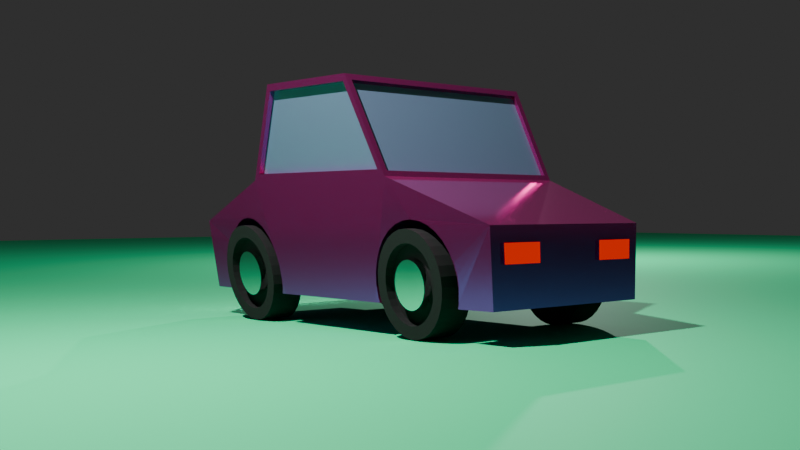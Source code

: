 # Source: car.blend  (saved by Blender 4.0.36; exported with 4.5.12 LTS)
import bpy
from mathutils import Matrix  # noqa: F401  (used for matrix-valued properties, if any)

bpy.ops.wm.read_factory_settings(use_empty=True)
scene = bpy.context.scene
scene.name = 'Scene'

# ---- collections
col_collection = bpy.data.collections.new('Collection'); scene.collection.children.link(col_collection)

# ---- materials (node trees are filled in below, after node groups)
mat_material_004 = bpy.data.materials.new('Material.004')
mat_material_005 = bpy.data.materials.new('Material.005')
mat_material_007 = bpy.data.materials.new('Material.007')
mat_material = bpy.data.materials.new('Material')
mat_material.alpha_threshold = 0.0
mat_material.roughness = 0.5
mat_material.line_color = (0.0, 0.0, 0.0, 1.0)
mat_material_001 = bpy.data.materials.new('Material.001')
mat_material_002 = bpy.data.materials.new('Material.002')
mat_material_003 = bpy.data.materials.new('Material.003')
mat_material_006 = bpy.data.materials.new('Material.006')

# ---- material node trees
mat_material_004.use_nodes = True; mat_material_004.node_tree.nodes.clear()
_N = mat_material_004.node_tree.nodes; _L = mat_material_004.node_tree.links
n0 = _N.new('ShaderNodeBsdfPrincipled'); n0.name = 'Principled BSDF'; n0.location = (10, 300)
n0.inputs[0].default_value = (0.009951, 0.009951, 0.009951, 1.0)
n0.inputs[2].default_value = 1.0
n0.inputs[3].default_value = 1.45
n0.inputs[13].default_value = 0.4149
n1 = _N.new('ShaderNodeOutputMaterial'); n1.name = 'Material Output'; n1.location = (300, 300)
_L.new(n0.outputs[0], n1.inputs[0])
n1.is_active_output = True
mat_material_005.use_nodes = True; mat_material_005.node_tree.nodes.clear()
_N = mat_material_005.node_tree.nodes; _L = mat_material_005.node_tree.links
n0 = _N.new('ShaderNodeBsdfPrincipled'); n0.name = 'Principled BSDF'; n0.location = (10, 300)
n0.inputs[0].default_value = (0.7443, 0.7443, 0.7443, 1.0)
n0.inputs[1].default_value = 1.0
n0.inputs[2].default_value = 0.1312
n0.inputs[3].default_value = 1.45
n0.inputs[13].default_value = 0.5071
n1 = _N.new('ShaderNodeOutputMaterial'); n1.name = 'Material Output'; n1.location = (300, 300)
_L.new(n0.outputs[0], n1.inputs[0])
n1.is_active_output = True
mat_material_007.use_nodes = True; mat_material_007.node_tree.nodes.clear()
_N = mat_material_007.node_tree.nodes; _L = mat_material_007.node_tree.links
n0 = _N.new('ShaderNodeBsdfPrincipled'); n0.name = 'Principled BSDF'; n0.location = (10, 300)
n0.inputs[0].default_value = (0.0, 0.8073, 0.3072, 1.0)
n0.inputs[2].default_value = 0.7482
n0.inputs[3].default_value = 1.45
n1 = _N.new('ShaderNodeOutputMaterial'); n1.name = 'Material Output'; n1.location = (300, 300)
_L.new(n0.outputs[0], n1.inputs[0])
n1.is_active_output = True
mat_material.use_nodes = True; mat_material.node_tree.nodes.clear()
_N = mat_material.node_tree.nodes; _L = mat_material.node_tree.links
n0 = _N.new('ShaderNodeOutputMaterial'); n0.name = 'Material Output'; n0.location = (300, 300)
n1 = _N.new('ShaderNodeBsdfPrincipled'); n1.name = 'Principled BSDF'; n1.location = (10, 300)
n1.inputs[0].default_value = (0.8, 0.05812, 0.3901, 1.0)
n1.inputs[1].default_value = 0.8984
n1.inputs[2].default_value = 0.103
n1.inputs[3].default_value = 1.0
n1.inputs[25].default_value = 0.3276
_L.new(n1.outputs[0], n0.inputs[0])
n0.is_active_output = True
mat_material_001.use_nodes = True; mat_material_001.node_tree.nodes.clear()
_N = mat_material_001.node_tree.nodes; _L = mat_material_001.node_tree.links
n0 = _N.new('ShaderNodeBsdfPrincipled'); n0.name = 'Principled BSDF'; n0.location = (10, 300)
n0.inputs[0].default_value = (0.1171, 0.1688, 0.2654, 1.0)
n0.inputs[2].default_value = 0.0
n0.inputs[3].default_value = 1.45
n0.inputs[13].default_value = 1.0
n1 = _N.new('ShaderNodeOutputMaterial'); n1.name = 'Material Output'; n1.location = (300, 300)
_L.new(n0.outputs[0], n1.inputs[0])
n1.is_active_output = True
mat_material_002.use_nodes = True; mat_material_002.node_tree.nodes.clear()
_N = mat_material_002.node_tree.nodes; _L = mat_material_002.node_tree.links
n0 = _N.new('ShaderNodeOutputMaterial'); n0.name = 'Material Output'; n0.location = (300, 300)
n1 = _N.new('ShaderNodeEmission'); n1.name = 'Emission'; n1.location = (10, 300)
n1.inputs[0].default_value = (0.6436, 0.9707, 1.0, 1.0)
n1.inputs[1].default_value = 17.0
_L.new(n1.outputs[0], n0.inputs[0])
n0.is_active_output = True
mat_material_003.use_nodes = True; mat_material_003.node_tree.nodes.clear()
_N = mat_material_003.node_tree.nodes; _L = mat_material_003.node_tree.links
n0 = _N.new('ShaderNodeOutputMaterial'); n0.name = 'Material Output'; n0.location = (300, 300)
n1 = _N.new('ShaderNodeEmission'); n1.name = 'Emission'; n1.location = (10, 300)
n1.inputs[0].default_value = (0.04518, 0.0008231, 0.0, 1.0)
n1.inputs[1].default_value = 15.0
_L.new(n1.outputs[0], n0.inputs[0])
n0.is_active_output = True
mat_material_006.use_nodes = True; mat_material_006.node_tree.nodes.clear()
_N = mat_material_006.node_tree.nodes; _L = mat_material_006.node_tree.links
n0 = _N.new('ShaderNodeBsdfPrincipled'); n0.name = 'Principled BSDF'; n0.location = (10, 300)
n0.inputs[0].default_value = (0.9098, 0.9098, 0.9098, 1.0)
n0.inputs[1].default_value = 1.0
n0.inputs[2].default_value = 0.2801
n0.inputs[3].default_value = 1.45
n1 = _N.new('ShaderNodeOutputMaterial'); n1.name = 'Material Output'; n1.location = (300, 300)
_L.new(n0.outputs[0], n1.inputs[0])
n1.is_active_output = True

# ---- world
world_world = bpy.data.worlds.new('World'); scene.world = world_world
world_world.use_nodes = True; world_world.node_tree.nodes.clear()
_N = world_world.node_tree.nodes; _L = world_world.node_tree.links
n0 = _N.new('ShaderNodeOutputWorld'); n0.name = 'World Output'; n0.location = (300, 300)
n1 = _N.new('ShaderNodeBackground'); n1.name = 'Background'; n1.location = (10, 300)
n1.inputs[0].default_value = (0.0357, 0.0357, 0.0357, 1.0)
_L.new(n1.outputs[0], n0.inputs[0])
n0.is_active_output = True
world_world.color = (0.05088, 0.05088, 0.05088)
world_world.use_sun_shadow = False
world_world.sun_shadow_jitter_overblur = 0.0

# ---- cameras
cam_camera = bpy.data.cameras.new('Camera')
cam_camera.clip_end = 100.0
cam_camera.lens = 51.0
cam_camera.ortho_scale = 7.314
cam_camera.shift_x = -0.01
cam_camera.shift_y = 0.29
cam_camera_001 = bpy.data.cameras.new('Camera.001')
cam_camera_001.clip_start = 0.001
cam_camera_001.clip_end = 100.0
cam_camera_001.lens = 49.0
cam_camera_001.sensor_width = 40.0
cam_camera_001.ortho_scale = 7.314
cam_camera_001.shift_x = -0.24
cam_camera_001.shift_y = 0.59

# ---- lights
light_light = bpy.data.lights.new('Light', 'POINT')
light_light.transmission_factor = 0.0
light_light.use_soft_falloff = False
light_light.energy = 3000.0
light_light.shadow_soft_size = 0.1
light_light.shadow_maximum_resolution = 0.006
light_light.use_absolute_resolution = True
light_light_001 = bpy.data.lights.new('Light.001', 'POINT')
light_light_001.transmission_factor = 0.0
light_light_001.use_soft_falloff = False
light_light_001.energy = 3000.0
light_light_001.shadow_soft_size = 0.1
light_light_001.shadow_maximum_resolution = 0.006
light_light_001.use_absolute_resolution = True

# ---- meshes
me_cylinder_002 = bpy.data.meshes.new('Cylinder.002')
me_cylinder_002.from_pydata([(0.0, 1.0, -1.0), (0.0, 0.7489, 1.0), (0.1951, 0.9808, -1.0), (0.1461, 0.7346, 1.0), (0.3827, 0.9239, -1.0), (0.2866, 0.6919, 1.0), (0.5556, 0.8315, -1.0), (0.4161, 0.6227, 1.0), (0.7071, 0.7071, -1.0), (0.5296, 0.5296, 1.0), (0.8315, 0.5556, -1.0), (0.6227, 0.4161, 1.0), (0.9239, 0.3827, -1.0), (0.6919, 0.2866, 1.0), (0.9808, 0.1951, -1.0), (0.7346, 0.1461, 1.0), (1.0, 0.0, -1.0), (0.7489, 0.0, 1.0), (0.9808, -0.1951, -1.0), (0.7346, -0.1461, 1.0), (0.9239, -0.3827, -1.0), (0.6919, -0.2866, 1.0), (0.8315, -0.5556, -1.0), (0.6227, -0.4161, 1.0), (0.7071, -0.7071, -1.0), (0.5296, -0.5296, 1.0), (0.5556, -0.8315, -1.0), (0.4161, -0.6227, 1.0), (0.3827, -0.9239, -1.0), (0.2866, -0.6919, 1.0), (0.1951, -0.9808, -1.0), (0.1461, -0.7346, 1.0), (0.0, -1.0, -1.0), (0.0, -0.7489, 1.0), (-0.1951, -0.9808, -1.0), (-0.1461, -0.7346, 1.0), (-0.3827, -0.9239, -1.0), (-0.2866, -0.6919, 1.0), (-0.5556, -0.8315, -1.0), (-0.4161, -0.6227, 1.0), (-0.7071, -0.7071, -1.0), (-0.5296, -0.5296, 1.0), (-0.8315, -0.5556, -1.0), (-0.6227, -0.4161, 1.0), (-0.9239, -0.3827, -1.0), (-0.6919, -0.2866, 1.0), (-0.9808, -0.1951, -1.0), (-0.7346, -0.1461, 1.0), (-1.0, 0.0, -1.0), (-0.7489, 0.0, 1.0), (-0.9808, 0.1951, -1.0), (-0.7346, 0.1461, 1.0), (-0.9239, 0.3827, -1.0), (-0.6919, 0.2866, 1.0), (-0.8315, 0.5556, -1.0), (-0.6227, 0.4161, 1.0), (-0.7071, 0.7071, -1.0), (-0.5296, 0.5296, 1.0), (-0.5556, 0.8315, -1.0), (-0.4161, 0.6227, 1.0), (-0.3827, 0.9239, -1.0), (-0.2866, 0.6919, 1.0), (-0.1951, 0.9808, -1.0), (-0.1461, 0.7346, 1.0), (0.1951, 0.9808, 1.0), (0.0, 1.0, 1.0), (0.3827, 0.9239, 1.0), (0.5556, 0.8315, 1.0), (0.7071, 0.7071, 1.0), (0.8315, 0.5556, 1.0), (0.9239, 0.3827, 1.0), (0.9808, 0.1951, 1.0), (1.0, 0.0, 1.0), (0.9808, -0.1951, 1.0), (0.9239, -0.3827, 1.0), (0.8315, -0.5556, 1.0), (0.7071, -0.7071, 1.0), (0.5556, -0.8315, 1.0), (0.3827, -0.9239, 1.0), (0.1951, -0.9808, 1.0), (0.0, -1.0, 1.0), (-0.1951, -0.9808, 1.0), (-0.3827, -0.9239, 1.0), (-0.5556, -0.8315, 1.0), (-0.7071, -0.7071, 1.0), (-0.8315, -0.5556, 1.0), (-0.9239, -0.3827, 1.0), (-0.9808, -0.1951, 1.0), (-1.0, 0.0, 1.0), (-0.9808, 0.1951, 1.0), (-0.9239, 0.3827, 1.0), (-0.8315, 0.5556, 1.0), (-0.7071, 0.7071, 1.0), (-0.5556, 0.8315, 1.0), (-0.3827, 0.9239, 1.0), (-0.1951, 0.9808, 1.0), (0.08963, 0.4506, 0.488), (6.74e-09, 0.4594, 0.488), (0.1758, 0.4245, 0.488), (0.2552, 0.382, 0.488), (0.3249, 0.3249, 0.488), (0.382, 0.2552, 0.488), (0.4245, 0.1758, 0.488), (0.4506, 0.08963, 0.488), (0.4594, 0.0, 0.488), (0.4506, -0.08963, 0.488), (0.4245, -0.1758, 0.488), (0.382, -0.2552, 0.488), (0.3249, -0.3249, 0.488), (0.2552, -0.382, 0.488), (0.1758, -0.4245, 0.488), (0.08963, -0.4506, 0.488), (6.74e-09, -0.4594, 0.488), (-0.08963, -0.4506, 0.488), (-0.1758, -0.4245, 0.488), (-0.2552, -0.382, 0.488), (-0.3249, -0.3249, 0.488), (-0.382, -0.2552, 0.488), (-0.4245, -0.1758, 0.488), (-0.4506, -0.08963, 0.488), (-0.4594, 0.0, 0.488), (-0.4506, 0.08963, 0.488), (-0.4245, 0.1758, 0.488), (-0.382, 0.2552, 0.488), (-0.3249, 0.3249, 0.488), (-0.2552, 0.382, 0.488), (-0.1758, 0.4245, 0.488), (-0.08963, 0.4506, 0.488), (0.1461, 0.7346, 0.488), (6.74e-09, 0.7489, 0.488), (0.2866, 0.6919, 0.488), (0.4161, 0.6227, 0.488), (0.5296, 0.5296, 0.488), (0.6227, 0.4161, 0.488), (0.6919, 0.2866, 0.488), (0.7346, 0.1461, 0.488), (0.7489, 0.0, 0.488), (0.7346, -0.1461, 0.488), (0.6919, -0.2866, 0.488), (0.6227, -0.4161, 0.488), (0.5296, -0.5296, 0.488), (0.4161, -0.6227, 0.488), (0.2866, -0.6919, 0.488), (0.1461, -0.7346, 0.488), (6.74e-09, -0.7489, 0.488), (-0.1461, -0.7346, 0.488), (-0.2866, -0.6919, 0.488), (-0.4161, -0.6227, 0.488), (-0.5296, -0.5296, 0.488), (-0.6227, -0.4161, 0.488), (-0.6919, -0.2866, 0.488), (-0.7346, -0.1461, 0.488), (-0.7489, 0.0, 0.488), (-0.7346, 0.1461, 0.488), (-0.6919, 0.2866, 0.488), (-0.6227, 0.4161, 0.488), (-0.5296, 0.5296, 0.488), (-0.4161, 0.6227, 0.488), (-0.2866, 0.6919, 0.488), (-0.1461, 0.7346, 0.488), (0.08963, 0.4506, 0.9798), (9.607e-09, 0.4594, 0.9798), (0.1758, 0.4245, 0.9798), (0.2552, 0.382, 0.9798), (0.3249, 0.3249, 0.9798), (0.382, 0.2552, 0.9798), (0.4245, 0.1758, 0.9798), (0.4506, 0.08963, 0.9798), (0.4594, 0.0, 0.9798), (0.4506, -0.08963, 0.9798), (0.4245, -0.1758, 0.9798), (0.382, -0.2552, 0.9798), (0.3249, -0.3249, 0.9798), (0.2552, -0.382, 0.9798), (0.1758, -0.4245, 0.9798), (0.08963, -0.4506, 0.9798), (9.607e-09, -0.4594, 0.9798), (-0.08963, -0.4506, 0.9798), (-0.1758, -0.4245, 0.9798), (-0.2552, -0.382, 0.9798), (-0.3249, -0.3249, 0.9798), (-0.382, -0.2552, 0.9798), (-0.4245, -0.1758, 0.9798), (-0.4506, -0.08963, 0.9798), (-0.4594, 0.0, 0.9798), (-0.4506, 0.08963, 0.9798), (-0.4245, 0.1758, 0.9798), (-0.382, 0.2552, 0.9798), (-0.3249, 0.3249, 0.9798), (-0.2552, 0.382, 0.9798), (-0.1758, 0.4245, 0.9798), (-0.08963, 0.4506, 0.9798)], [], [(0, 65, 64, 2), (2, 64, 66, 4), (4, 66, 67, 6), (6, 67, 68, 8), (8, 68, 69, 10), (10, 69, 70, 12), (12, 70, 71, 14), (14, 71, 72, 16), (16, 72, 73, 18), (18, 73, 74, 20), (20, 74, 75, 22), (22, 75, 76, 24), (24, 76, 77, 26), (26, 77, 78, 28), (28, 78, 79, 30), (30, 79, 80, 32), (32, 80, 81, 34), (34, 81, 82, 36), (36, 82, 83, 38), (38, 83, 84, 40), (40, 84, 85, 42), (42, 85, 86, 44), (44, 86, 87, 46), (46, 87, 88, 48), (48, 88, 89, 50), (50, 89, 90, 52), (52, 90, 91, 54), (54, 91, 92, 56), (56, 92, 93, 58), (58, 93, 94, 60), (25, 23, 139, 140), (60, 94, 95, 62), (62, 95, 65, 0), (0, 2, 4, 6, 8, 10, 12, 14, 16, 18, 20, 22, 24, 26, 28, 30, 32, 34, 36, 38, 40, 42, 44, 46, 48, 50, 52, 54, 56, 58, 60, 62), (1, 3, 64, 65), (3, 5, 66, 64), (5, 7, 67, 66), (7, 9, 68, 67), (9, 11, 69, 68), (11, 13, 70, 69), (13, 15, 71, 70), (15, 17, 72, 71), (17, 19, 73, 72), (19, 21, 74, 73), (21, 23, 75, 74), (23, 25, 76, 75), (25, 27, 77, 76), (27, 29, 78, 77), (29, 31, 79, 78), (31, 33, 80, 79), (33, 35, 81, 80), (35, 37, 82, 81), (37, 39, 83, 82), (39, 41, 84, 83), (41, 43, 85, 84), (43, 45, 86, 85), (45, 47, 87, 86), (47, 49, 88, 87), (49, 51, 89, 88), (51, 53, 90, 89), (53, 55, 91, 90), (55, 57, 92, 91), (57, 59, 93, 92), (59, 61, 94, 93), (61, 63, 95, 94), (63, 1, 65, 95), (118, 117, 181, 182), (53, 51, 153, 154), (27, 25, 140, 141), (55, 53, 154, 155), (29, 27, 141, 142), (3, 1, 129, 128), (57, 55, 155, 156), (31, 29, 142, 143), (5, 3, 128, 130), (59, 57, 156, 157), (33, 31, 143, 144), (7, 5, 130, 131), (61, 59, 157, 158), (35, 33, 144, 145), (9, 7, 131, 132), (63, 61, 158, 159), (37, 35, 145, 146), (11, 9, 132, 133), (1, 63, 159, 129), (39, 37, 146, 147), (13, 11, 133, 134), (41, 39, 147, 148), (15, 13, 134, 135), (43, 41, 148, 149), (17, 15, 135, 136), (45, 43, 149, 150), (19, 17, 136, 137), (47, 45, 150, 151), (21, 19, 137, 138), (49, 47, 151, 152), (23, 21, 138, 139), (51, 49, 152, 153), (97, 96, 128, 129), (96, 98, 130, 128), (98, 99, 131, 130), (99, 100, 132, 131), (100, 101, 133, 132), (101, 102, 134, 133), (102, 103, 135, 134), (103, 104, 136, 135), (104, 105, 137, 136), (105, 106, 138, 137), (106, 107, 139, 138), (107, 108, 140, 139), (108, 109, 141, 140), (109, 110, 142, 141), (110, 111, 143, 142), (111, 112, 144, 143), (112, 113, 145, 144), (113, 114, 146, 145), (114, 115, 147, 146), (115, 116, 148, 147), (116, 117, 149, 148), (117, 118, 150, 149), (118, 119, 151, 150), (119, 120, 152, 151), (120, 121, 153, 152), (121, 122, 154, 153), (122, 123, 155, 154), (123, 124, 156, 155), (124, 125, 157, 156), (125, 126, 158, 157), (126, 127, 159, 158), (127, 97, 129, 159), (160, 161, 191, 190, 189, 188, 187, 186, 185, 184, 183, 182, 181, 180, 179, 178, 177, 176, 175, 174, 173, 172, 171, 170, 169, 168, 167, 166, 165, 164, 163, 162), (105, 104, 168, 169), (119, 118, 182, 183), (106, 105, 169, 170), (120, 119, 183, 184), (107, 106, 170, 171), (121, 120, 184, 185), (108, 107, 171, 172), (122, 121, 185, 186), (109, 108, 172, 173), (123, 122, 186, 187), (110, 109, 173, 174), (96, 97, 161, 160), (124, 123, 187, 188), (111, 110, 174, 175), (98, 96, 160, 162), (125, 124, 188, 189), (112, 111, 175, 176), (99, 98, 162, 163), (126, 125, 189, 190), (113, 112, 176, 177), (100, 99, 163, 164), (127, 126, 190, 191), (114, 113, 177, 178), (101, 100, 164, 165), (97, 127, 191, 161), (115, 114, 178, 179), (102, 101, 165, 166), (116, 115, 179, 180), (103, 102, 166, 167), (117, 116, 180, 181), (104, 103, 167, 168)])
me_cylinder_002.polygons.foreach_set('material_index', [0, 0, 0, 0, 0, 0, 0, 0, 0, 0, 0, 0, 0, 0, 0, 0, 0, 0, 0, 0, 0, 0, 0, 0, 0, 0, 0, 0, 0, 0, 0, 0, 0, 0, 0, 0, 0, 0, 0, 0, 0, 0, 0, 0, 0, 0, 0, 0, 0, 0, 0, 0, 0, 0, 0, 0, 0, 0, 0, 0, 0, 0, 0, 0, 0, 0, 1, 0, 0, 0, 0, 0, 0, 0, 0, 0, 0, 0, 0, 0, 0, 0, 0, 0, 0, 0, 0, 0, 0, 0, 0, 0, 0, 0, 0, 0, 0, 0, 0, 0, 0, 0, 0, 0, 0, 0, 0, 0, 0, 0, 0, 0, 0, 0, 0, 0, 0, 0, 0, 0, 0, 0, 0, 0, 0, 0, 0, 0, 0, 0, 1, 1, 1, 1, 1, 1, 1, 1, 1, 1, 1, 1, 1, 1, 1, 1, 1, 1, 1, 1, 1, 1, 1, 1, 1, 1, 1, 1, 1, 1, 1, 1])
_uv = me_cylinder_002.uv_layers.new(name='UVMap')
_uv.uv.foreach_set('vector', [1.0, 0.5, 1.0, 1.0, 0.9688, 1.0, 0.9688, 0.5, 0.9688, 0.5, 0.9688, 1.0, 0.9375, 1.0, 0.9375, 0.5, 0.9375, 0.5, 0.9375, 1.0, 0.9062, 1.0, 0.9062, 0.5, 0.9062, 0.5, 0.9062, 1.0, 0.875, 1.0, 0.875, 0.5, 0.875, 0.5, 0.875, 1.0, 0.8438, 1.0, 0.8438, 0.5, 0.8438, 0.5, 0.8438, 1.0, 0.8125, 1.0, 0.8125, 0.5, 0.8125, 0.5, 0.8125, 1.0, 0.7812, 1.0, 0.7812, 0.5, 0.7812, 0.5, 0.7812, 1.0, 0.75, 1.0, 0.75, 0.5, 0.75, 0.5, 0.75, 1.0, 0.7188, 1.0, 0.7188, 0.5, 0.7188, 0.5, 0.7188, 1.0, 0.6875, 1.0, 0.6875, 0.5, 0.6875, 0.5, 0.6875, 1.0, 0.6562, 1.0, 0.6562, 0.5, 0.6562, 0.5, 0.6562, 1.0, 0.625, 1.0, 0.625, 0.5, 0.625, 0.5, 0.625, 1.0, 0.5938, 1.0, 0.5938, 0.5, 0.5938, 0.5, 0.5938, 1.0, 0.5625, 1.0, 0.5625, 0.5, 0.5625, 0.5, 0.5625, 1.0, 0.5312, 1.0, 0.5312, 0.5, 0.5312, 0.5, 0.5312, 1.0, 0.5, 1.0, 0.5, 0.5, 0.5, 0.5, 0.5, 1.0, 0.4688, 1.0, 0.4688, 0.5, 0.4688, 0.5, 0.4688, 1.0, 0.4375, 1.0, 0.4375, 0.5, 0.4375, 0.5, 0.4375, 1.0, 0.4062, 1.0, 0.4062, 0.5, 0.4062, 0.5, 0.4062, 1.0, 0.375, 1.0, 0.375, 0.5, 0.375, 0.5, 0.375, 1.0, 0.3438, 1.0, 0.3438, 0.5, 0.3438, 0.5, 0.3438, 1.0, 0.3125, 1.0, 0.3125, 0.5, 0.3125, 0.5, 0.3125, 1.0, 0.2812, 1.0, 0.2812, 0.5, 0.2812, 0.5, 0.2812, 1.0, 0.25, 1.0, 0.25, 0.5, 0.25, 0.5, 0.25, 1.0, 0.2188, 1.0, 0.2188, 0.5, 0.2188, 0.5, 0.2188, 1.0, 0.1875, 1.0, 0.1875, 0.5, 0.1875, 0.5, 0.1875, 1.0, 0.1562, 1.0, 0.1562, 0.5, 0.1562, 0.5, 0.1562, 1.0, 0.125, 1.0, 0.125, 0.5, 0.125, 0.5, 0.125, 1.0, 0.09375, 1.0, 0.09375, 0.5, 0.09375, 0.5, 0.09375, 1.0, 0.0625, 1.0, 0.0625, 0.5, 0.3771, 0.1229, 0.3995, 0.1501, 0.3995, 0.1501, 0.3771, 0.1229, 0.0625, 0.5, 0.0625, 1.0, 0.03125, 1.0, 0.03125, 0.5, 0.03125, 0.5, 0.03125, 1.0, 0.0, 1.0, 0.0, 0.5, 0.75, 0.49, 0.7968, 0.4854, 0.8418, 0.4717, 0.8833, 0.4496, 0.9197, 0.4197, 0.9496, 0.3833, 0.9717, 0.3418, 0.9854, 0.2968, 0.99, 0.25, 0.9854, 0.2032, 0.9717, 0.1582, 0.9496, 0.1167, 0.9197, 0.08029, 0.8833, 0.05045, 0.8418, 0.02827, 0.7968, 0.01461, 0.75, 0.01, 0.7032, 0.01461, 0.6582, 0.02827, 0.6167, 0.05045, 0.5803, 0.08029, 0.5504, 0.1167, 0.5283, 0.1582, 0.5146, 0.2032, 0.51, 0.25, 0.5146, 0.2968, 0.5283, 0.3418, 0.5504, 0.3833, 0.5803, 0.4197, 0.6167, 0.4496, 0.6582, 0.4717, 0.7032, 0.4854, 0.25, 0.4297, 0.2851, 0.4263, 0.2968, 0.4854, 0.25, 0.49, 0.2851, 0.4263, 0.3188, 0.4161, 0.3418, 0.4717, 0.2968, 0.4854, 0.3188, 0.4161, 0.3499, 0.3995, 0.3833, 0.4496, 0.3418, 0.4717, 0.3499, 0.3995, 0.3771, 0.3771, 0.4197, 0.4197, 0.3833, 0.4496, 0.3771, 0.3771, 0.3995, 0.3499, 0.4496, 0.3833, 0.4197, 0.4197, 0.3995, 0.3499, 0.4161, 0.3188, 0.4717, 0.3418, 0.4496, 0.3833, 0.4161, 0.3188, 0.4263, 0.2851, 0.4854, 0.2968, 0.4717, 0.3418, 0.4263, 0.2851, 0.4297, 0.25, 0.49, 0.25, 0.4854, 0.2968, 0.4297, 0.25, 0.4263, 0.2149, 0.4854, 0.2032, 0.49, 0.25, 0.4263, 0.2149, 0.4161, 0.1812, 0.4717, 0.1582, 0.4854, 0.2032, 0.4161, 0.1812, 0.3995, 0.1501, 0.4496, 0.1167, 0.4717, 0.1582, 0.3995, 0.1501, 0.3771, 0.1229, 0.4197, 0.08029, 0.4496, 0.1167, 0.3771, 0.1229, 0.3499, 0.1005, 0.3833, 0.05045, 0.4197, 0.08029, 0.3499, 0.1005, 0.3188, 0.08393, 0.3418, 0.02827, 0.3833, 0.05045, 0.3188, 0.08393, 0.2851, 0.07371, 0.2968, 0.01461, 0.3418, 0.02827, 0.2851, 0.07371, 0.25, 0.07025, 0.25, 0.01, 0.2968, 0.01461, 0.25, 0.07025, 0.2149, 0.07371, 0.2032, 0.01461, 0.25, 0.01, 0.2149, 0.07371, 0.1812, 0.08393, 0.1582, 0.02827, 0.2032, 0.01461, 0.1812, 0.08393, 0.1501, 0.1005, 0.1167, 0.05045, 0.1582, 0.02827, 0.1501, 0.1005, 0.1229, 0.1229, 0.08029, 0.08029, 0.1167, 0.05045, 0.1229, 0.1229, 0.1005, 0.1501, 0.05045, 0.1167, 0.08029, 0.08029, 0.1005, 0.1501, 0.08393, 0.1812, 0.02827, 0.1582, 0.05045, 0.1167, 0.08393, 0.1812, 0.07371, 0.2149, 0.01461, 0.2032, 0.02827, 0.1582, 0.07371, 0.2149, 0.07025, 0.25, 0.01, 0.25, 0.01461, 0.2032, 0.07025, 0.25, 0.07371, 0.2851, 0.01461, 0.2968, 0.01, 0.25, 0.07371, 0.2851, 0.08393, 0.3188, 0.02827, 0.3418, 0.01461, 0.2968, 0.08393, 0.3188, 0.1005, 0.3499, 0.05045, 0.3833, 0.02827, 0.3418, 0.1005, 0.3499, 0.1229, 0.3771, 0.08029, 0.4197, 0.05045, 0.3833, 0.1229, 0.3771, 0.1501, 0.3995, 0.1167, 0.4496, 0.08029, 0.4197, 0.1501, 0.3995, 0.1812, 0.4161, 0.1582, 0.4717, 0.1167, 0.4496, 0.1812, 0.4161, 0.2149, 0.4263, 0.2032, 0.4854, 0.1582, 0.4717, 0.2149, 0.4263, 0.25, 0.4297, 0.25, 0.49, 0.2032, 0.4854, 0.1481, 0.2078, 0.1583, 0.1887, 0.1583, 0.1887, 0.1481, 0.2078, 0.08393, 0.3188, 0.07371, 0.2851, 0.07371, 0.2851, 0.08393, 0.3188, 0.3499, 0.1005, 0.3771, 0.1229, 0.3771, 0.1229, 0.3499, 0.1005, 0.1005, 0.3499, 0.08393, 0.3188, 0.08393, 0.3188, 0.1005, 0.3499, 0.3188, 0.08393, 0.3499, 0.1005, 0.3499, 0.1005, 0.3188, 0.08393, 0.2851, 0.4263, 0.25, 0.4297, 0.25, 0.4297, 0.2851, 0.4263, 0.1229, 0.3771, 0.1005, 0.3499, 0.1005, 0.3499, 0.1229, 0.3771, 0.2851, 0.07371, 0.3188, 0.08393, 0.3188, 0.08393, 0.2851, 0.07371, 0.3188, 0.4161, 0.2851, 0.4263, 0.2851, 0.4263, 0.3188, 0.4161, 0.1501, 0.3995, 0.1229, 0.3771, 0.1229, 0.3771, 0.1501, 0.3995, 0.25, 0.07025, 0.2851, 0.07371, 0.2851, 0.07371, 0.25, 0.07025, 0.3499, 0.3995, 0.3188, 0.4161, 0.3188, 0.4161, 0.3499, 0.3995, 0.1812, 0.4161, 0.1501, 0.3995, 0.1501, 0.3995, 0.1812, 0.4161, 0.2149, 0.07371, 0.25, 0.07025, 0.25, 0.07025, 0.2149, 0.07371, 0.3771, 0.3771, 0.3499, 0.3995, 0.3499, 0.3995, 0.3771, 0.3771, 0.2149, 0.4263, 0.1812, 0.4161, 0.1812, 0.4161, 0.2149, 0.4263, 0.1812, 0.08393, 0.2149, 0.07371, 0.2149, 0.07371, 0.1812, 0.08393, 0.3995, 0.3499, 0.3771, 0.3771, 0.3771, 0.3771, 0.3995, 0.3499, 0.25, 0.4297, 0.2149, 0.4263, 0.2149, 0.4263, 0.25, 0.4297, 0.1501, 0.1005, 0.1812, 0.08393, 0.1812, 0.08393, 0.1501, 0.1005, 0.4161, 0.3188, 0.3995, 0.3499, 0.3995, 0.3499, 0.4161, 0.3188, 0.1229, 0.1229, 0.1501, 0.1005, 0.1501, 0.1005, 0.1229, 0.1229, 0.4263, 0.2851, 0.4161, 0.3188, 0.4161, 0.3188, 0.4263, 0.2851, 0.1005, 0.1501, 0.1229, 0.1229, 0.1229, 0.1229, 0.1005, 0.1501, 0.4297, 0.25, 0.4263, 0.2851, 0.4263, 0.2851, 0.4297, 0.25, 0.08393, 0.1812, 0.1005, 0.1501, 0.1005, 0.1501, 0.08393, 0.1812, 0.4263, 0.2149, 0.4297, 0.25, 0.4297, 0.25, 0.4263, 0.2149, 0.07371, 0.2149, 0.08393, 0.1812, 0.08393, 0.1812, 0.07371, 0.2149, 0.4161, 0.1812, 0.4263, 0.2149, 0.4263, 0.2149, 0.4161, 0.1812, 0.07025, 0.25, 0.07371, 0.2149, 0.07371, 0.2149, 0.07025, 0.25, 0.3995, 0.1501, 0.4161, 0.1812, 0.4161, 0.1812, 0.3995, 0.1501, 0.07371, 0.2851, 0.07025, 0.25, 0.07025, 0.25, 0.07371, 0.2851, 0.25, 0.3603, 0.2715, 0.3581, 0.2851, 0.4263, 0.25, 0.4297, 0.2715, 0.3581, 0.2922, 0.3519, 0.3188, 0.4161, 0.2851, 0.4263, 0.2922, 0.3519, 0.3113, 0.3417, 0.3499, 0.3995, 0.3188, 0.4161, 0.3113, 0.3417, 0.328, 0.328, 0.3771, 0.3771, 0.3499, 0.3995, 0.328, 0.328, 0.3417, 0.3113, 0.3995, 0.3499, 0.3771, 0.3771, 0.3417, 0.3113, 0.3519, 0.2922, 0.4161, 0.3188, 0.3995, 0.3499, 0.3519, 0.2922, 0.3581, 0.2715, 0.4263, 0.2851, 0.4161, 0.3188, 0.3581, 0.2715, 0.3603, 0.25, 0.4297, 0.25, 0.4263, 0.2851, 0.3603, 0.25, 0.3581, 0.2285, 0.4263, 0.2149, 0.4297, 0.25, 0.3581, 0.2285, 0.3519, 0.2078, 0.4161, 0.1812, 0.4263, 0.2149, 0.3519, 0.2078, 0.3417, 0.1887, 0.3995, 0.1501, 0.4161, 0.1812, 0.3417, 0.1887, 0.328, 0.172, 0.3771, 0.1229, 0.3995, 0.1501, 0.328, 0.172, 0.3113, 0.1583, 0.3499, 0.1005, 0.3771, 0.1229, 0.3113, 0.1583, 0.2922, 0.1481, 0.3188, 0.08393, 0.3499, 0.1005, 0.2922, 0.1481, 0.2715, 0.1419, 0.2851, 0.07371, 0.3188, 0.08393, 0.2715, 0.1419, 0.25, 0.1397, 0.25, 0.07025, 0.2851, 0.07371, 0.25, 0.1397, 0.2285, 0.1419, 0.2149, 0.07371, 0.25, 0.07025, 0.2285, 0.1419, 0.2078, 0.1481, 0.1812, 0.08393, 0.2149, 0.07371, 0.2078, 0.1481, 0.1887, 0.1583, 0.1501, 0.1005, 0.1812, 0.08393, 0.1887, 0.1583, 0.172, 0.172, 0.1229, 0.1229, 0.1501, 0.1005, 0.172, 0.172, 0.1583, 0.1887, 0.1005, 0.1501, 0.1229, 0.1229, 0.1583, 0.1887, 0.1481, 0.2078, 0.08393, 0.1812, 0.1005, 0.1501, 0.1481, 0.2078, 0.1419, 0.2285, 0.07371, 0.2149, 0.08393, 0.1812, 0.1419, 0.2285, 0.1397, 0.25, 0.07025, 0.25, 0.07371, 0.2149, 0.1397, 0.25, 0.1419, 0.2715, 0.07371, 0.2851, 0.07025, 0.25, 0.1419, 0.2715, 0.1481, 0.2922, 0.08393, 0.3188, 0.07371, 0.2851, 0.1481, 0.2922, 0.1583, 0.3113, 0.1005, 0.3499, 0.08393, 0.3188, 0.1583, 0.3113, 0.172, 0.328, 0.1229, 0.3771, 0.1005, 0.3499, 0.172, 0.328, 0.1887, 0.3417, 0.1501, 0.3995, 0.1229, 0.3771, 0.1887, 0.3417, 0.2078, 0.3519, 0.1812, 0.4161, 0.1501, 0.3995, 0.2078, 0.3519, 0.2285, 0.3581, 0.2149, 0.4263, 0.1812, 0.4161, 0.2285, 0.3581, 0.25, 0.3603, 0.25, 0.4297, 0.2149, 0.4263, 0.2715, 0.3581, 0.25, 0.3603, 0.2285, 0.3581, 0.2078, 0.3519, 0.1887, 0.3417, 0.172, 0.328, 0.1583, 0.3113, 0.1481, 0.2922, 0.1419, 0.2715, 0.1397, 0.25, 0.1419, 0.2285, 0.1481, 0.2078, 0.1583, 0.1887, 0.172, 0.172, 0.1887, 0.1583, 0.2078, 0.1481, 0.2285, 0.1419, 0.25, 0.1397, 0.2715, 0.1419, 0.2922, 0.1481, 0.3113, 0.1583, 0.328, 0.172, 0.3417, 0.1887, 0.3519, 0.2078, 0.3581, 0.2285, 0.3603, 0.25, 0.3581, 0.2715, 0.3519, 0.2922, 0.3417, 0.3113, 0.328, 0.328, 0.3113, 0.3417, 0.2922, 0.3519, 0.3581, 0.2285, 0.3603, 0.25, 0.3603, 0.25, 0.3581, 0.2285, 0.1419, 0.2285, 0.1481, 0.2078, 0.1481, 0.2078, 0.1419, 0.2285, 0.3519, 0.2078, 0.3581, 0.2285, 0.3581, 0.2285, 0.3519, 0.2078, 0.1397, 0.25, 0.1419, 0.2285, 0.1419, 0.2285, 0.1397, 0.25, 0.3417, 0.1887, 0.3519, 0.2078, 0.3519, 0.2078, 0.3417, 0.1887, 0.1419, 0.2715, 0.1397, 0.25, 0.1397, 0.25, 0.1419, 0.2715, 0.328, 0.172, 0.3417, 0.1887, 0.3417, 0.1887, 0.328, 0.172, 0.1481, 0.2922, 0.1419, 0.2715, 0.1419, 0.2715, 0.1481, 0.2922, 0.3113, 0.1583, 0.328, 0.172, 0.328, 0.172, 0.3113, 0.1583, 0.1583, 0.3113, 0.1481, 0.2922, 0.1481, 0.2922, 0.1583, 0.3113, 0.2922, 0.1481, 0.3113, 0.1583, 0.3113, 0.1583, 0.2922, 0.1481, 0.2715, 0.3581, 0.25, 0.3603, 0.25, 0.3603, 0.2715, 0.3581, 0.172, 0.328, 0.1583, 0.3113, 0.1583, 0.3113, 0.172, 0.328, 0.2715, 0.1419, 0.2922, 0.1481, 0.2922, 0.1481, 0.2715, 0.1419, 0.2922, 0.3519, 0.2715, 0.3581, 0.2715, 0.3581, 0.2922, 0.3519, 0.1887, 0.3417, 0.172, 0.328, 0.172, 0.328, 0.1887, 0.3417, 0.25, 0.1397, 0.2715, 0.1419, 0.2715, 0.1419, 0.25, 0.1397, 0.3113, 0.3417, 0.2922, 0.3519, 0.2922, 0.3519, 0.3113, 0.3417, 0.2078, 0.3519, 0.1887, 0.3417, 0.1887, 0.3417, 0.2078, 0.3519, 0.2285, 0.1419, 0.25, 0.1397, 0.25, 0.1397, 0.2285, 0.1419, 0.328, 0.328, 0.3113, 0.3417, 0.3113, 0.3417, 0.328, 0.328, 0.2285, 0.3581, 0.2078, 0.3519, 0.2078, 0.3519, 0.2285, 0.3581, 0.2078, 0.1481, 0.2285, 0.1419, 0.2285, 0.1419, 0.2078, 0.1481, 0.3417, 0.3113, 0.328, 0.328, 0.328, 0.328, 0.3417, 0.3113, 0.25, 0.3603, 0.2285, 0.3581, 0.2285, 0.3581, 0.25, 0.3603, 0.1887, 0.1583, 0.2078, 0.1481, 0.2078, 0.1481, 0.1887, 0.1583, 0.3519, 0.2922, 0.3417, 0.3113, 0.3417, 0.3113, 0.3519, 0.2922, 0.172, 0.172, 0.1887, 0.1583, 0.1887, 0.1583, 0.172, 0.172, 0.3581, 0.2715, 0.3519, 0.2922, 0.3519, 0.2922, 0.3581, 0.2715, 0.1583, 0.1887, 0.172, 0.172, 0.172, 0.172, 0.1583, 0.1887, 0.3603, 0.25, 0.3581, 0.2715, 0.3581, 0.2715, 0.3603, 0.25])
me_cylinder_002.materials.append(mat_material_004)
me_cylinder_002.materials.append(mat_material_005)
me_cylinder_002.update()
me_plane = bpy.data.meshes.new('Plane')
me_plane.from_pydata([(-1.0, -1.0, 0.0), (1.0, -1.0, 0.0), (-1.0, 1.0, 0.0), (1.0, 1.0, 0.0)], [], [(0, 1, 3, 2)])
_uv = me_plane.uv_layers.new(name='UVMap')
_uv.uv.foreach_set('vector', [0.0, 0.0, 1.0, 0.0, 1.0, 1.0, 0.0, 1.0])
me_plane.materials.append(mat_material_007)
me_plane.update()
me_cube = bpy.data.meshes.new('Cube')
me_cube.from_pydata([(0.78, 2.287, 0.2815), (0.3043, -0.806, -0.09042), (0.78, 2.287, 0.1178), (0.8226, -2.287, 0.3247), (0.3043, -0.8164, -0.1958), (0.8226, -2.287, -0.1544), (1.0, 0.9717, 0.8365), (1.0, -0.9717, 0.8365), (1.0, -0.7624, -0.2437), (1.0, 0.7624, -0.2437), (1.0, 0.5883, 1.509), (1.0, -0.5883, 1.509), (0.0, 2.287, -0.2437), (0.0, -2.287, 0.3247), (0.0, -2.287, -0.1544), (0.0, 2.287, 0.414), (0.0, 0.7624, -0.2437), (0.0, -0.7624, -0.2437), (0.0, 1.04, 0.8268), (0.0, -1.04, 0.8268), (0.0, 0.6456, 1.519), (0.0, -0.6456, 1.519), (0.9483, 1.04, 0.8268), (0.9483, -1.04, 0.8268), (0.9483, 0.6456, 1.519), (0.9483, -0.6456, 1.519), (0.9507, 0.9717, 0.8365), (0.9507, -0.9717, 0.8365), (0.9507, 0.5883, 1.509), (0.9507, -0.5883, 1.509), (0.0, 1.066, 0.7819), (1.0, 1.066, 0.7819), (0.0, -1.066, 0.7819), (0.3043, -1.876, -0.1958), (1.0, -1.066, 0.7819), (0.3043, -1.886, -0.09042), (0.0, 0.62, 1.564), (1.0, 0.62, 1.564), (0.0, -0.62, 1.564), (0.3043, -1.876, 0.01497), (1.0, -0.62, 1.564), (0.0, 1.005, 0.807), (0.3043, -1.845, 0.1163), (0.0, 0.6108, 1.499), (0.3043, -1.795, 0.2097), (0.0, -1.005, 0.807), (0.0, -0.6108, 1.499), (0.9483, 1.005, 0.807), (0.3043, -1.728, 0.2915), (0.9483, -1.005, 0.807), (0.9483, 0.6108, 1.499), (0.3043, -1.646, 0.3587), (0.9483, -0.6108, 1.499), (0.3043, -1.553, 0.4086), (0.912, -2.287, 0.414), (0.912, -2.287, -0.2437), (0.0, -2.287, -0.2437), (0.3043, -1.452, 0.4394), (0.0, -2.287, 0.414), (0.3043, -1.346, 0.4498), (0.0, -2.237, 0.3247), (0.0, -2.237, -0.1544), (0.8226, -2.237, 0.3247), (0.3043, -1.241, 0.4394), (0.8226, -2.237, -0.1544), (0.3043, -1.139, 0.4086), (0.8226, -2.287, -0.1117), (0.0, -2.287, -0.1117), (0.3043, -1.046, 0.3587), (0.0, -2.237, -0.1117), (0.8226, -2.237, -0.1117), (0.3043, -0.9642, 0.2915), (0.0, -2.287, -0.07619), (0.8226, -2.287, -0.07619), (0.3043, -0.897, 0.2097), (0.0, -2.237, -0.07619), (0.8226, -2.237, -0.07619), (0.3043, -0.8471, 0.1163), (0.8226, -2.287, -0.0516), (0.0, -2.287, -0.0516), (0.3043, -0.8164, 0.01497), (0.0, -2.237, -0.0516), (0.8226, -2.237, -0.0516), (0.3043, 0.806, -0.09042), (0.0, -2.287, -0.01605), (0.8226, -2.287, -0.01605), (0.3043, 0.8164, -0.1958), (0.0, -2.237, -0.01605), (0.8226, -2.237, -0.01605), (0.8226, -2.287, 0.00853), (0.0, -2.287, 0.00853), (0.0, -2.237, 0.00853), (0.8226, -2.237, 0.00853), (0.0, -2.287, 0.04408), (0.8226, -2.287, 0.04408), (0.0, -2.237, 0.04408), (0.8226, -2.237, 0.04408), (0.8226, -2.287, 0.06866), (0.0, -2.287, 0.06866), (0.0, -2.237, 0.06866), (0.8226, -2.237, 0.06866), (0.0, -2.287, 0.1042), (0.8226, -2.287, 0.1042), (0.0, -2.237, 0.1042), (0.8226, -2.237, 0.1042), (0.8226, -2.287, 0.1288), (0.0, -2.287, 0.1288), (0.0, -2.237, 0.1288), (0.8226, -2.237, 0.1288), (0.0, -2.287, 0.1644), (0.8226, -2.287, 0.1644), (0.0, -2.237, 0.1644), (0.8226, -2.237, 0.1644), (0.8226, -2.287, 0.1889), (0.0, -2.287, 0.1889), (0.0, -2.237, 0.1889), (0.3043, 1.876, -0.1958), (0.8226, -2.237, 0.1889), (0.0, -2.287, 0.2245), (0.3043, 1.886, -0.09042), (0.8226, -2.287, 0.2245), (0.3043, 1.876, 0.01497), (0.0, -2.237, 0.2245), (0.8226, -2.237, 0.2245), (0.8226, -2.287, 0.2491), (0.3043, 1.845, 0.1163), (0.0, -2.287, 0.2491), (0.3043, 1.795, 0.2097), (0.0, -2.237, 0.2491), (0.8226, -2.237, 0.2491), (0.3043, 1.728, 0.2915), (0.0, -2.287, 0.2846), (0.8226, -2.287, 0.2846), (0.0, -2.237, 0.2846), (0.3043, 1.646, 0.3587), (0.8226, -2.237, 0.2846), (0.3043, 1.553, 0.4086), (0.5831, -1.996, 0.2601), (0.5831, -2.339, 0.2309), (0.6165, -1.996, 0.2568), (0.3043, 1.452, 0.4394), (0.6108, -2.339, 0.2282), (0.6487, -1.996, 0.247), (0.3043, 1.346, 0.4498), (0.6375, -2.339, 0.2201), (0.6783, -1.996, 0.2312), (0.3043, 1.241, 0.4394), (0.6621, -2.339, 0.2069), (0.7043, -1.996, 0.2099), (0.3043, 1.139, 0.4086), (0.6837, -2.339, 0.1893), (0.3043, 1.046, 0.3587), (0.7256, -1.996, 0.1839), (0.7013, -2.339, 0.1677), (0.3043, 0.9642, 0.2915), (0.7414, -1.996, 0.1543), (0.7145, -2.339, 0.1431), (0.3043, 0.897, 0.2097), (0.7512, -1.996, 0.1221), (0.7226, -2.339, 0.1164), (0.7545, -1.996, 0.0887), (0.3043, 0.8471, 0.1163), (0.7253, -2.339, 0.0887), (0.3043, 0.8164, 0.01497), (0.7512, -1.996, 0.05526), (0.7226, -2.339, 0.06096), (0.7414, -1.996, 0.02311), (0.7145, -2.339, 0.03428), (0.7256, -1.996, -0.006522), (0.7013, -2.339, 0.00969), (0.7043, -1.996, -0.03249), (0.6837, -2.339, -0.01186), (0.6783, -1.996, -0.05381), (0.6621, -2.339, -0.02955), (0.6487, -1.996, -0.06965), (0.6375, -2.339, -0.04269), (0.6165, -1.996, -0.0794), (0.6108, -2.339, -0.05078), (0.5831, -1.996, -0.0827), (0.5831, -2.339, -0.05351), (0.5497, -1.996, -0.0794), (0.5553, -2.339, -0.05078), (0.5175, -1.996, -0.06965), (0.5287, -2.339, -0.04269), (0.4879, -1.996, -0.05381), (0.5041, -2.339, -0.02955), (0.4619, -1.996, -0.03249), (0.4825, -2.339, -0.01186), (0.4406, -1.996, -0.006522), (0.4648, -2.339, 0.00969), (0.4247, -1.996, 0.02311), (0.4517, -2.339, 0.03428), (0.415, -1.996, 0.05526), (0.4436, -2.339, 0.06096), (0.4117, -1.996, 0.0887), (0.4409, -2.339, 0.0887), (0.415, -1.996, 0.1221), (0.4436, -2.339, 0.1164), (0.4247, -1.996, 0.1543), (0.4517, -2.339, 0.1431), (0.4406, -1.996, 0.1839), (0.4648, -2.339, 0.1677), (0.4619, -1.996, 0.2099), (0.4825, -2.339, 0.1893), (0.4879, -1.996, 0.2312), (0.5041, -2.339, 0.2069), (0.5175, -1.996, 0.247), (0.5287, -2.339, 0.2201), (0.5497, -1.996, 0.2568), (0.5553, -2.339, 0.2282), (0.6165, -2.339, 0.2568), (0.5831, -2.339, 0.2601), (0.6487, -2.339, 0.247), (0.6783, -2.339, 0.2312), (0.7043, -2.339, 0.2099), (0.7256, -2.339, 0.1839), (0.7414, -2.339, 0.1543), (0.7512, -2.339, 0.1221), (0.7545, -2.339, 0.0887), (0.7512, -2.339, 0.05526), (0.7414, -2.339, 0.02311), (0.7256, -2.339, -0.006522), (0.7043, -2.339, -0.03249), (0.6783, -2.339, -0.05381), (0.6487, -2.339, -0.06965), (0.6165, -2.339, -0.0794), (0.5831, -2.339, -0.0827), (0.5497, -2.339, -0.0794), (0.5175, -2.339, -0.06965), (0.4879, -2.339, -0.05381), (0.4619, -2.339, -0.03249), (0.4406, -2.339, -0.006522), (0.4247, -2.339, 0.02311), (0.415, -2.339, 0.05526), (0.4117, -2.339, 0.0887), (0.415, -2.339, 0.1221), (0.4247, -2.339, 0.1543), (0.4406, -2.339, 0.1839), (0.4619, -2.339, 0.2099), (0.4879, -2.339, 0.2312), (0.5175, -2.339, 0.247), (0.5497, -2.339, 0.2568), (0.6108, -2.304, 0.2282), (0.5831, -2.304, 0.2309), (0.6375, -2.304, 0.2201), (0.6621, -2.304, 0.2069), (0.6837, -2.304, 0.1893), (0.7013, -2.304, 0.1677), (0.7145, -2.304, 0.1431), (0.7226, -2.304, 0.1164), (0.7253, -2.304, 0.0887), (0.7226, -2.304, 0.06096), (0.7145, -2.304, 0.03428), (0.7013, -2.304, 0.00969), (0.6837, -2.304, -0.01186), (0.6621, -2.304, -0.02955), (0.6375, -2.304, -0.04269), (0.6108, -2.304, -0.05078), (0.5831, -2.304, -0.05351), (0.5553, -2.304, -0.05078), (0.5287, -2.304, -0.04269), (0.5041, -2.304, -0.02955), (0.4825, -2.304, -0.01186), (0.4648, -2.304, 0.00969), (0.4517, -2.304, 0.03428), (0.4436, -2.304, 0.06096), (0.4409, -2.304, 0.0887), (0.4436, -2.304, 0.1164), (0.4517, -2.304, 0.1431), (0.4648, -2.304, 0.1677), (0.4825, -2.304, 0.1893), (0.5041, -2.304, 0.2069), (0.5287, -2.304, 0.2201), (0.5553, -2.304, 0.2282), (0.904, 2.287, 0.414), (0.904, 2.287, -0.2437), (0.37, 2.287, 0.2815), (0.37, 2.287, 0.1178), (0.37, 2.313, 0.2815), (0.37, 2.313, 0.1178), (0.78, 2.313, 0.2815), (0.78, 2.313, 0.1178), (0.3043, -0.8309, -0.2437), (0.9365, -1.861, -0.2437), (0.996, -0.8309, -0.2437), (0.3043, -1.861, -0.2437), (0.9402, -1.799, 0.2033), (0.9405, -1.795, 0.2097), (0.9466, -1.728, 0.2915), (0.9533, -1.646, 0.3587), (0.9604, -1.553, 0.4086), (0.9749, -1.346, 0.4498), (0.9678, -1.452, 0.4394), (0.9878, -1.139, 0.4086), (0.993, -1.046, 0.3587), (0.9971, -0.9642, 0.2915), (1.0, -0.897, 0.2097), (1.0, -0.8957, 0.2071), (0.9974, -0.8164, -0.1958), (1.0, -0.8064, -0.09472), (0.9965, -0.823, -0.2175), (0.9817, -1.241, 0.4394), (0.9351, -1.886, -0.09042), (0.9357, -1.876, -0.1958), (0.9357, -1.876, 0.01497), (0.9375, -1.845, 0.1163), (0.9543, 1.646, 0.3587), (0.9617, 1.553, 0.4086), (0.9426, 1.795, 0.2097), (0.9479, 1.728, 0.2915), (0.9975, 0.8164, -0.1958), (1.0, 0.8064, -0.09472), (1.0, 0.897, 0.2097), (1.0, 0.8957, 0.2071), (0.9957, 0.8309, -0.2437), (0.9933, 1.046, 0.3587), (0.9973, 0.9642, 0.2915), (0.9884, 1.139, 0.4086), (0.9826, 1.241, 0.4394), (0.9761, 1.346, 0.4498), (0.9385, 1.845, 0.1163), (0.9693, 1.452, 0.4394), (0.9321, 1.886, -0.09042), (0.9308, 1.861, -0.2437), (0.9308, 1.876, -0.1958), (0.9347, 1.876, 0.01497), (1.0, 0.806, -0.09042), (1.0, 0.8471, 0.1163), (1.0, 0.8164, 0.01497), (1.0, -0.8471, 0.1163), (1.0, -0.806, -0.09042), (1.0, -0.8164, 0.01497), (0.3043, 1.861, -0.2437), (0.3043, 0.8309, -0.2437), (-0.78, 2.287, 0.2815), (-0.3043, -0.806, -0.09042), (-0.78, 2.287, 0.1178), (-0.8226, -2.287, 0.3247), (-0.3043, -0.8164, -0.1958), (-0.8226, -2.287, -0.1544), (-1.0, 0.9717, 0.8365), (-1.0, -0.9717, 0.8365), (-1.0, -0.7624, -0.2437), (-1.0, 0.7624, -0.2437), (-1.0, 0.5883, 1.509), (-1.0, -0.5883, 1.509), (-0.9483, 1.04, 0.8268), (-0.9483, -1.04, 0.8268), (-0.9483, 0.6456, 1.519), (-0.9483, -0.6456, 1.519), (-0.9507, 0.9717, 0.8365), (-0.9507, -0.9717, 0.8365), (-0.9507, 0.5883, 1.509), (-0.9507, -0.5883, 1.509), (-1.0, 1.066, 0.7819), (-0.3043, -1.876, -0.1958), (-1.0, -1.066, 0.7819), (-0.3043, -1.886, -0.09042), (-1.0, 0.62, 1.564), (-0.3043, -1.876, 0.01497), (-1.0, -0.62, 1.564), (-0.3043, -1.845, 0.1163), (-0.3043, -1.795, 0.2097), (-0.9483, 1.005, 0.807), (-0.3043, -1.728, 0.2915), (-0.9483, -1.005, 0.807), (-0.9483, 0.6108, 1.499), (-0.3043, -1.646, 0.3587), (-0.9483, -0.6108, 1.499), (-0.3043, -1.553, 0.4086), (-0.912, -2.287, 0.414), (-0.912, -2.287, -0.2437), (-0.3043, -1.452, 0.4394), (-0.3043, -1.346, 0.4498), (-0.8226, -2.237, 0.3247), (-0.3043, -1.241, 0.4394), (-0.8226, -2.237, -0.1544), (-0.3043, -1.139, 0.4086), (-0.8226, -2.287, -0.1117), (-0.3043, -1.046, 0.3587), (-0.8226, -2.237, -0.1117), (-0.3043, -0.9642, 0.2915), (-0.8226, -2.287, -0.07619), (-0.3043, -0.897, 0.2097), (-0.8226, -2.237, -0.07619), (-0.3043, -0.8471, 0.1163), (-0.8226, -2.287, -0.0516), (-0.3043, -0.8164, 0.01497), (-0.8226, -2.237, -0.0516), (-0.3043, 0.806, -0.09042), (-0.8226, -2.287, -0.01605), (-0.3043, 0.8164, -0.1958), (-0.8226, -2.237, -0.01605), (-0.8226, -2.287, 0.00853), (-0.8226, -2.237, 0.00853), (-0.8226, -2.287, 0.04408), (-0.8226, -2.237, 0.04408), (-0.8226, -2.287, 0.06866), (-0.8226, -2.237, 0.06866), (-0.8226, -2.287, 0.1042), (-0.8226, -2.237, 0.1042), (-0.8226, -2.287, 0.1288), (-0.8226, -2.237, 0.1288), (-0.8226, -2.287, 0.1644), (-0.8226, -2.237, 0.1644), (-0.8226, -2.287, 0.1889), (-0.3043, 1.876, -0.1958), (-0.8226, -2.237, 0.1889), (-0.3043, 1.886, -0.09042), (-0.8226, -2.287, 0.2245), (-0.3043, 1.876, 0.01497), (-0.8226, -2.237, 0.2245), (-0.8226, -2.287, 0.2491), (-0.3043, 1.845, 0.1163), (-0.3043, 1.795, 0.2097), (-0.8226, -2.237, 0.2491), (-0.3043, 1.728, 0.2915), (-0.8226, -2.287, 0.2846), (-0.3043, 1.646, 0.3587), (-0.8226, -2.237, 0.2846), (-0.3043, 1.553, 0.4086), (-0.5831, -1.996, 0.2601), (-0.5831, -2.339, 0.2309), (-0.6165, -1.996, 0.2568), (-0.3043, 1.452, 0.4394), (-0.6108, -2.339, 0.2282), (-0.6487, -1.996, 0.247), (-0.3043, 1.346, 0.4498), (-0.6375, -2.339, 0.2201), (-0.6783, -1.996, 0.2312), (-0.3043, 1.241, 0.4394), (-0.6621, -2.339, 0.2069), (-0.7043, -1.996, 0.2099), (-0.3043, 1.139, 0.4086), (-0.6837, -2.339, 0.1893), (-0.3043, 1.046, 0.3587), (-0.7256, -1.996, 0.1839), (-0.7013, -2.339, 0.1677), (-0.3043, 0.9642, 0.2915), (-0.7414, -1.996, 0.1543), (-0.7145, -2.339, 0.1431), (-0.3043, 0.897, 0.2097), (-0.7512, -1.996, 0.1221), (-0.7226, -2.339, 0.1164), (-0.7545, -1.996, 0.0887), (-0.3043, 0.8471, 0.1163), (-0.7253, -2.339, 0.0887), (-0.3043, 0.8164, 0.01497), (-0.7512, -1.996, 0.05526), (-0.7226, -2.339, 0.06096), (-0.7414, -1.996, 0.02311), (-0.7145, -2.339, 0.03428), (-0.7256, -1.996, -0.006522), (-0.7013, -2.339, 0.00969), (-0.7043, -1.996, -0.03249), (-0.6837, -2.339, -0.01186), (-0.6783, -1.996, -0.05381), (-0.6621, -2.339, -0.02955), (-0.6487, -1.996, -0.06965), (-0.6375, -2.339, -0.04269), (-0.6165, -1.996, -0.0794), (-0.6108, -2.339, -0.05078), (-0.5831, -1.996, -0.0827), (-0.5831, -2.339, -0.05351), (-0.5497, -1.996, -0.0794), (-0.5553, -2.339, -0.05078), (-0.5175, -1.996, -0.06965), (-0.5287, -2.339, -0.04269), (-0.4879, -1.996, -0.05381), (-0.5041, -2.339, -0.02955), (-0.4619, -1.996, -0.03249), (-0.4825, -2.339, -0.01186), (-0.4406, -1.996, -0.006522), (-0.4648, -2.339, 0.00969), (-0.4247, -1.996, 0.02311), (-0.4517, -2.339, 0.03428), (-0.415, -1.996, 0.05526), (-0.4436, -2.339, 0.06096), (-0.4117, -1.996, 0.0887), (-0.4409, -2.339, 0.0887), (-0.415, -1.996, 0.1221), (-0.4436, -2.339, 0.1164), (-0.4247, -1.996, 0.1543), (-0.4517, -2.339, 0.1431), (-0.4406, -1.996, 0.1839), (-0.4648, -2.339, 0.1677), (-0.4619, -1.996, 0.2099), (-0.4825, -2.339, 0.1893), (-0.4879, -1.996, 0.2312), (-0.5041, -2.339, 0.2069), (-0.5175, -1.996, 0.247), (-0.5287, -2.339, 0.2201), (-0.5497, -1.996, 0.2568), (-0.5553, -2.339, 0.2282), (-0.6165, -2.339, 0.2568), (-0.5831, -2.339, 0.2601), (-0.6487, -2.339, 0.247), (-0.6783, -2.339, 0.2312), (-0.7043, -2.339, 0.2099), (-0.7256, -2.339, 0.1839), (-0.7414, -2.339, 0.1543), (-0.7512, -2.339, 0.1221), (-0.7545, -2.339, 0.0887), (-0.7512, -2.339, 0.05526), (-0.7414, -2.339, 0.02311), (-0.7256, -2.339, -0.006522), (-0.7043, -2.339, -0.03249), (-0.6783, -2.339, -0.05381), (-0.6487, -2.339, -0.06965), (-0.6165, -2.339, -0.0794), (-0.5831, -2.339, -0.0827), (-0.5497, -2.339, -0.0794), (-0.5175, -2.339, -0.06965), (-0.4879, -2.339, -0.05381), (-0.4619, -2.339, -0.03249), (-0.4406, -2.339, -0.006522), (-0.4247, -2.339, 0.02311), (-0.415, -2.339, 0.05526), (-0.4117, -2.339, 0.0887), (-0.415, -2.339, 0.1221), (-0.4247, -2.339, 0.1543), (-0.4406, -2.339, 0.1839), (-0.4619, -2.339, 0.2099), (-0.4879, -2.339, 0.2312), (-0.5175, -2.339, 0.247), (-0.5497, -2.339, 0.2568), (-0.6108, -2.304, 0.2282), (-0.5831, -2.304, 0.2309), (-0.6375, -2.304, 0.2201), (-0.6621, -2.304, 0.2069), (-0.6837, -2.304, 0.1893), (-0.7013, -2.304, 0.1677), (-0.7145, -2.304, 0.1431), (-0.7226, -2.304, 0.1164), (-0.7253, -2.304, 0.0887), (-0.7226, -2.304, 0.06096), (-0.7145, -2.304, 0.03428), (-0.7013, -2.304, 0.00969), (-0.6837, -2.304, -0.01186), (-0.6621, -2.304, -0.02955), (-0.6375, -2.304, -0.04269), (-0.6108, -2.304, -0.05078), (-0.5831, -2.304, -0.05351), (-0.5553, -2.304, -0.05078), (-0.5287, -2.304, -0.04269), (-0.5041, -2.304, -0.02955), (-0.4825, -2.304, -0.01186), (-0.4648, -2.304, 0.00969), (-0.4517, -2.304, 0.03428), (-0.4436, -2.304, 0.06096), (-0.4409, -2.304, 0.0887), (-0.4436, -2.304, 0.1164), (-0.4517, -2.304, 0.1431), (-0.4648, -2.304, 0.1677), (-0.4825, -2.304, 0.1893), (-0.5041, -2.304, 0.2069), (-0.5287, -2.304, 0.2201), (-0.5553, -2.304, 0.2282), (-0.904, 2.287, 0.414), (-0.904, 2.287, -0.2437), (-0.37, 2.287, 0.2815), (-0.37, 2.287, 0.1178), (-0.37, 2.313, 0.2815), (-0.37, 2.313, 0.1178), (-0.78, 2.313, 0.2815), (-0.78, 2.313, 0.1178), (-0.3043, -0.8309, -0.2437), (-0.9365, -1.861, -0.2437), (-0.996, -0.8309, -0.2437), (-0.3043, -1.861, -0.2437), (-0.9402, -1.799, 0.2033), (-0.9405, -1.795, 0.2097), (-0.9466, -1.728, 0.2915), (-0.9533, -1.646, 0.3587), (-0.9604, -1.553, 0.4086), (-0.9749, -1.346, 0.4498), (-0.9678, -1.452, 0.4394), (-0.9878, -1.139, 0.4086), (-0.993, -1.046, 0.3587), (-0.9971, -0.9642, 0.2915), (-1.0, -0.897, 0.2097), (-1.0, -0.8957, 0.2071), (-0.9974, -0.8164, -0.1958), (-1.0, -0.8064, -0.09472), (-0.9965, -0.823, -0.2175), (-0.9817, -1.241, 0.4394), (-0.9351, -1.886, -0.09042), (-0.9357, -1.876, -0.1958), (-0.9357, -1.876, 0.01497), (-0.9375, -1.845, 0.1163), (-0.9543, 1.646, 0.3587), (-0.9617, 1.553, 0.4086), (-0.9426, 1.795, 0.2097), (-0.9479, 1.728, 0.2915), (-0.9975, 0.8164, -0.1958), (-1.0, 0.8064, -0.09472), (-1.0, 0.897, 0.2097), (-1.0, 0.8957, 0.2071), (-0.9957, 0.8309, -0.2437), (-0.9933, 1.046, 0.3587), (-0.9973, 0.9642, 0.2915), (-0.9884, 1.139, 0.4086), (-0.9826, 1.241, 0.4394), (-0.9761, 1.346, 0.4498), (-0.9385, 1.845, 0.1163), (-0.9693, 1.452, 0.4394), (-0.9321, 1.886, -0.09042), (-0.9308, 1.861, -0.2437), (-0.9308, 1.876, -0.1958), (-0.9347, 1.876, 0.01497), (-1.0, 0.806, -0.09042), (-1.0, 0.8471, 0.1163), (-1.0, 0.8164, 0.01497), (-1.0, -0.8471, 0.1163), (-1.0, -0.806, -0.09042), (-1.0, -0.8164, 0.01497), (-0.3043, 1.861, -0.2437), (-0.3043, 0.8309, -0.2437)], [], [(55, 56, 17, 8, 284, 282, 285, 283), (8, 299, 298, 300, 284), (296, 297, 34, 54, 55, 283, 303, 302, 304, 305, 286, 287, 288, 289, 290, 292, 291, 301, 293, 294, 295), (276, 0, 280, 278), (323, 275, 274, 31, 313, 312, 316, 315, 317, 318, 319, 321, 307, 306, 309, 308, 320, 325, 322, 324), (311, 9, 314, 310), (8, 9, 311, 326, 328, 327, 313, 31, 34, 297, 329, 331, 330, 299), (314, 9, 16, 12, 275, 323, 332, 333), (16, 9, 8, 17), (25, 21, 46, 52), (11, 7, 27, 29), (24, 22, 47, 50), (37, 36, 38, 40), (274, 15, 30, 31), (5, 3, 62, 64), (34, 32, 58, 54), (6, 7, 34, 31), (11, 10, 37, 40), (7, 11, 40, 34), (10, 6, 31, 37), (27, 26, 28, 29), (7, 6, 26, 27), (6, 10, 28, 26), (10, 11, 29, 28), (18, 22, 31, 30), (23, 19, 32, 34), (24, 20, 36, 37), (21, 25, 40, 38), (25, 23, 34, 40), (22, 24, 37, 31), (45, 49, 52, 46), (47, 41, 43, 50), (19, 23, 49, 45), (23, 25, 52, 49), (20, 24, 50, 43), (22, 18, 41, 47), (3, 5, 55, 54), (5, 14, 56, 55), (13, 3, 54, 58), (64, 62, 60, 61), (14, 5, 64, 61), (3, 13, 60, 62), (67, 69, 70, 66), (72, 73, 76, 75), (69, 67, 72, 75), (70, 69, 75, 76), (66, 70, 76, 73), (67, 66, 73, 72), (79, 81, 82, 78), (84, 85, 88, 87), (82, 81, 87, 88), (79, 78, 85, 84), (90, 91, 92, 89), (93, 94, 96, 95), (92, 91, 95, 96), (90, 89, 94, 93), (98, 99, 100, 97), (101, 102, 104, 103), (100, 99, 103, 104), (98, 97, 102, 101), (106, 107, 108, 105), (109, 110, 112, 111), (108, 107, 111, 112), (106, 105, 110, 109), (114, 115, 117, 113), (118, 120, 123, 122), (117, 115, 122, 123), (114, 113, 120, 118), (126, 128, 129, 124), (131, 132, 135, 133), (129, 128, 133, 135), (126, 124, 132, 131), (137, 211, 210, 139), (139, 210, 212, 142), (142, 212, 213, 145), (145, 213, 214, 148), (148, 214, 215, 152), (152, 215, 216, 155), (155, 216, 217, 158), (158, 217, 218, 160), (160, 218, 219, 164), (164, 219, 220, 166), (166, 220, 221, 168), (168, 221, 222, 170), (170, 222, 223, 172), (172, 223, 224, 174), (174, 224, 225, 176), (176, 225, 226, 178), (178, 226, 227, 180), (180, 227, 228, 182), (182, 228, 229, 184), (184, 229, 230, 186), (186, 230, 231, 188), (188, 231, 232, 190), (190, 232, 233, 192), (192, 233, 234, 194), (194, 234, 235, 196), (196, 235, 236, 198), (198, 236, 237, 200), (200, 237, 238, 202), (202, 238, 239, 204), (204, 239, 240, 206), (183, 181, 259, 260), (206, 240, 241, 208), (208, 241, 211, 137), (208, 137, 139, 142, 145, 148, 152, 155, 158, 160, 164, 166, 168, 170, 172, 174, 176, 178, 180, 182, 184, 186, 188, 190, 192, 194, 196, 198, 200, 202, 204, 206), (138, 141, 210, 211), (141, 144, 212, 210), (144, 147, 213, 212), (147, 150, 214, 213), (150, 153, 215, 214), (153, 156, 216, 215), (156, 159, 217, 216), (159, 162, 218, 217), (162, 165, 219, 218), (165, 167, 220, 219), (167, 169, 221, 220), (169, 171, 222, 221), (171, 173, 223, 222), (173, 175, 224, 223), (175, 177, 225, 224), (177, 179, 226, 225), (179, 181, 227, 226), (181, 183, 228, 227), (183, 185, 229, 228), (185, 187, 230, 229), (187, 189, 231, 230), (189, 191, 232, 231), (191, 193, 233, 232), (193, 195, 234, 233), (195, 197, 235, 234), (197, 199, 236, 235), (199, 201, 237, 236), (201, 203, 238, 237), (203, 205, 239, 238), (205, 207, 240, 239), (207, 209, 241, 240), (209, 138, 211, 241), (254, 253, 252, 251, 250, 249, 248, 247, 246, 245, 244, 242, 243, 273, 272, 271, 270, 269, 268, 267, 266, 265, 264, 263, 262, 261, 260, 259, 258, 257, 256, 255), (153, 150, 246, 247), (138, 209, 273, 243), (185, 183, 260, 261), (156, 153, 247, 248), (187, 185, 261, 262), (159, 156, 248, 249), (189, 187, 262, 263), (162, 159, 249, 250), (191, 189, 263, 264), (165, 162, 250, 251), (193, 191, 264, 265), (167, 165, 251, 252), (195, 193, 265, 266), (169, 167, 252, 253), (197, 195, 266, 267), (171, 169, 253, 254), (199, 197, 267, 268), (173, 171, 254, 255), (201, 199, 268, 269), (175, 173, 255, 256), (141, 138, 243, 242), (203, 201, 269, 270), (177, 175, 256, 257), (144, 141, 242, 244), (205, 203, 270, 271), (179, 177, 257, 258), (147, 144, 244, 245), (207, 205, 271, 272), (181, 179, 258, 259), (150, 147, 245, 246), (209, 207, 272, 273), (2, 0, 274, 275), (0, 276, 15, 274), (277, 2, 275, 12), (276, 277, 12, 15), (279, 278, 280, 281), (277, 276, 278, 279), (2, 277, 279, 281), (0, 2, 281, 280), (1, 4, 298, 299, 330), (4, 282, 284, 300, 298), (283, 285, 33, 303), (303, 33, 35, 302), (35, 39, 304, 302), (39, 42, 305, 304), (42, 44, 287, 286, 305), (44, 48, 288, 287), (48, 51, 289, 288), (51, 53, 290, 289), (53, 57, 292, 290), (57, 59, 291, 292), (59, 63, 301, 291), (63, 65, 293, 301), (65, 68, 294, 293), (68, 71, 295, 294), (295, 71, 74, 296), (296, 74, 77, 329, 297), (77, 80, 331, 329), (80, 1, 330, 331), (282, 4, 1, 80, 77, 74, 71, 68, 65, 63, 59, 57, 53, 51, 48, 44, 42, 39, 35, 33, 285), (310, 86, 83, 326, 311), (333, 86, 310, 314), (324, 116, 332, 323), (322, 119, 116, 324), (325, 121, 119, 322), (320, 125, 121, 325), (308, 127, 125, 320), (309, 130, 127, 308), (306, 134, 130, 309), (307, 136, 134, 306), (321, 140, 136, 307), (319, 143, 140, 321), (318, 146, 143, 319), (317, 149, 146, 318), (315, 151, 149, 317), (316, 154, 151, 315), (312, 157, 154, 316), (327, 161, 157, 312, 313), (328, 163, 161, 327), (326, 83, 163, 328), (332, 116, 119, 121, 125, 127, 130, 134, 136, 140, 143, 146, 149, 151, 154, 157, 161, 163, 83, 86, 333), (371, 567, 569, 566, 568, 342, 17, 56), (342, 568, 584, 582, 583), (580, 579, 578, 577, 585, 575, 576, 574, 573, 572, 571, 570, 589, 588, 586, 587, 567, 371, 370, 356, 581), (560, 562, 564, 334), (607, 608, 606, 609, 604, 592, 593, 590, 591, 605, 603, 602, 601, 599, 600, 596, 597, 354, 558, 559), (595, 594, 598, 343), (342, 583, 614, 615, 613, 581, 356, 354, 597, 611, 612, 610, 595, 343), (598, 617, 616, 607, 559, 12, 16, 343), (16, 17, 342, 343), (349, 368, 46, 21), (345, 353, 351, 341), (348, 366, 363, 346), (358, 360, 38, 36), (558, 354, 30, 15), (339, 376, 374, 337), (356, 370, 58, 32), (340, 354, 356, 341), (345, 360, 358, 344), (341, 356, 360, 345), (344, 358, 354, 340), (351, 353, 352, 350), (341, 351, 350, 340), (340, 350, 352, 344), (344, 352, 353, 345), (18, 30, 354, 346), (347, 356, 32, 19), (348, 358, 36, 20), (21, 38, 360, 349), (349, 360, 356, 347), (346, 354, 358, 348), (45, 46, 368, 365), (363, 366, 43, 41), (19, 45, 365, 347), (347, 365, 368, 349), (20, 43, 366, 348), (346, 363, 41, 18), (337, 370, 371, 339), (339, 371, 56, 14), (13, 58, 370, 337), (376, 61, 60, 374), (14, 61, 376, 339), (337, 374, 60, 13), (67, 378, 380, 69), (72, 75, 384, 382), (380, 384, 75, 69), (378, 382, 384, 380), (67, 72, 382, 378), (79, 386, 388, 81), (84, 87, 392, 390), (388, 392, 87, 81), (79, 84, 390, 386), (90, 393, 394, 91), (93, 95, 396, 395), (394, 396, 95, 91), (90, 93, 395, 393), (98, 397, 398, 99), (101, 103, 400, 399), (398, 400, 103, 99), (98, 101, 399, 397), (106, 401, 402, 107), (109, 111, 404, 403), (402, 404, 111, 107), (106, 109, 403, 401), (114, 405, 407, 115), (118, 122, 411, 409), (407, 411, 122, 115), (114, 118, 409, 405), (126, 412, 415, 128), (131, 133, 419, 417), (415, 419, 133, 128), (126, 131, 417, 412), (421, 423, 494, 495), (423, 426, 496, 494), (426, 429, 497, 496), (429, 432, 498, 497), (432, 436, 499, 498), (436, 439, 500, 499), (439, 442, 501, 500), (442, 444, 502, 501), (444, 448, 503, 502), (448, 450, 504, 503), (450, 452, 505, 504), (452, 454, 506, 505), (454, 456, 507, 506), (456, 458, 508, 507), (458, 460, 509, 508), (460, 462, 510, 509), (462, 464, 511, 510), (464, 466, 512, 511), (466, 468, 513, 512), (468, 470, 514, 513), (470, 472, 515, 514), (472, 474, 516, 515), (474, 476, 517, 516), (476, 478, 518, 517), (478, 480, 519, 518), (480, 482, 520, 519), (482, 484, 521, 520), (484, 486, 522, 521), (486, 488, 523, 522), (488, 490, 524, 523), (467, 544, 543, 465), (490, 492, 525, 524), (492, 421, 495, 525), (492, 490, 488, 486, 484, 482, 480, 478, 476, 474, 472, 470, 468, 466, 464, 462, 460, 458, 456, 454, 452, 450, 448, 444, 442, 439, 436, 432, 429, 426, 423, 421), (422, 495, 494, 425), (425, 494, 496, 428), (428, 496, 497, 431), (431, 497, 498, 434), (434, 498, 499, 437), (437, 499, 500, 440), (440, 500, 501, 443), (443, 501, 502, 446), (446, 502, 503, 449), (449, 503, 504, 451), (451, 504, 505, 453), (453, 505, 506, 455), (455, 506, 507, 457), (457, 507, 508, 459), (459, 508, 509, 461), (461, 509, 510, 463), (463, 510, 511, 465), (465, 511, 512, 467), (467, 512, 513, 469), (469, 513, 514, 471), (471, 514, 515, 473), (473, 515, 516, 475), (475, 516, 517, 477), (477, 517, 518, 479), (479, 518, 519, 481), (481, 519, 520, 483), (483, 520, 521, 485), (485, 521, 522, 487), (487, 522, 523, 489), (489, 523, 524, 491), (491, 524, 525, 493), (493, 525, 495, 422), (538, 539, 540, 541, 542, 543, 544, 545, 546, 547, 548, 549, 550, 551, 552, 553, 554, 555, 556, 557, 527, 526, 528, 529, 530, 531, 532, 533, 534, 535, 536, 537), (437, 531, 530, 434), (422, 527, 557, 493), (469, 545, 544, 467), (440, 532, 531, 437), (471, 546, 545, 469), (443, 533, 532, 440), (473, 547, 546, 471), (446, 534, 533, 443), (475, 548, 547, 473), (449, 535, 534, 446), (477, 549, 548, 475), (451, 536, 535, 449), (479, 550, 549, 477), (453, 537, 536, 451), (481, 551, 550, 479), (455, 538, 537, 453), (483, 552, 551, 481), (457, 539, 538, 455), (485, 553, 552, 483), (459, 540, 539, 457), (425, 526, 527, 422), (487, 554, 553, 485), (461, 541, 540, 459), (428, 528, 526, 425), (489, 555, 554, 487), (463, 542, 541, 461), (431, 529, 528, 428), (491, 556, 555, 489), (465, 543, 542, 463), (434, 530, 529, 431), (493, 557, 556, 491), (336, 559, 558, 334), (334, 558, 15, 560), (561, 12, 559, 336), (560, 15, 12, 561), (563, 565, 564, 562), (561, 563, 562, 560), (336, 565, 563, 561), (334, 564, 565, 336), (335, 614, 583, 582, 338), (338, 582, 584, 568, 566), (567, 587, 355, 569), (587, 586, 357, 355), (357, 586, 588, 359), (359, 588, 589, 361), (361, 589, 570, 571, 362), (362, 571, 572, 364), (364, 572, 573, 367), (367, 573, 574, 369), (369, 574, 576, 372), (372, 576, 575, 373), (373, 575, 585, 375), (375, 585, 577, 377), (377, 577, 578, 379), (379, 578, 579, 381), (579, 580, 383, 381), (580, 581, 613, 385, 383), (385, 613, 615, 387), (387, 615, 614, 335), (566, 569, 355, 357, 359, 361, 362, 364, 367, 369, 372, 373, 375, 377, 379, 381, 383, 385, 387, 335, 338), (594, 595, 610, 389, 391), (617, 598, 594, 391), (608, 607, 616, 406), (606, 608, 406, 408), (609, 606, 408, 410), (604, 609, 410, 413), (592, 604, 413, 414), (593, 592, 414, 416), (590, 593, 416, 418), (591, 590, 418, 420), (605, 591, 420, 424), (603, 605, 424, 427), (602, 603, 427, 430), (601, 602, 430, 433), (599, 601, 433, 435), (600, 599, 435, 438), (596, 600, 438, 441), (611, 597, 596, 441, 445), (612, 611, 445, 447), (610, 612, 447, 389), (616, 617, 391, 389, 447, 445, 441, 438, 435, 433, 430, 427, 424, 420, 418, 416, 414, 413, 410, 408, 406)])
me_cube.polygons.foreach_set('material_index', [0, 0, 0, 0, 0, 0, 0, 0, 0, 0, 0, 0, 0, 0, 0, 0, 0, 0, 0, 0, 1, 0, 0, 0, 0, 0, 0, 0, 0, 0, 1, 1, 0, 0, 0, 0, 0, 0, 0, 0, 0, 0, 4, 4, 0, 4, 0, 4, 4, 4, 4, 4, 4, 4, 4, 4, 4, 4, 4, 4, 4, 4, 4, 4, 4, 4, 4, 4, 4, 4, 4, 4, 0, 0, 0, 0, 0, 0, 0, 0, 0, 0, 0, 0, 0, 0, 0, 0, 0, 0, 0, 0, 0, 0, 0, 0, 0, 0, 0, 0, 0, 0, 0, 0, 0, 0, 0, 0, 0, 0, 0, 0, 0, 0, 0, 0, 0, 0, 0, 0, 0, 0, 0, 0, 0, 0, 0, 0, 0, 0, 0, 0, 0, 0, 0, 0, 0, 0, 2, 0, 0, 0, 0, 0, 0, 0, 0, 0, 0, 0, 0, 0, 0, 0, 0, 0, 0, 0, 0, 0, 0, 0, 0, 0, 0, 0, 0, 0, 0, 0, 0, 0, 0, 0, 3, 0, 0, 0, 0, 0, 0, 0, 0, 0, 0, 0, 0, 0, 0, 0, 0, 0, 0, 0, 0, 0, 0, 0, 0, 0, 0, 0, 0, 0, 0, 0, 0, 0, 0, 0, 0, 0, 0, 0, 0, 0, 0, 0, 0, 0, 0, 0, 0, 0, 0, 0, 0, 0, 0, 0, 0, 0, 0, 0, 0, 0, 0, 0, 0, 0, 1, 0, 0, 0, 0, 0, 0, 0, 0, 0, 1, 1, 0, 0, 0, 0, 0, 0, 0, 0, 0, 0, 4, 4, 4, 0, 4, 4, 4, 4, 4, 4, 4, 4, 4, 4, 4, 4, 4, 4, 4, 4, 4, 4, 4, 4, 4, 4, 4, 4, 4, 0, 0, 0, 0, 0, 0, 0, 0, 0, 0, 0, 0, 0, 0, 0, 0, 0, 0, 0, 0, 0, 0, 0, 0, 0, 0, 0, 0, 0, 0, 0, 0, 0, 0, 0, 0, 0, 0, 0, 0, 0, 0, 0, 0, 0, 0, 0, 0, 0, 0, 0, 0, 0, 0, 0, 0, 0, 0, 0, 0, 0, 0, 0, 0, 0, 0, 2, 0, 0, 0, 0, 0, 0, 0, 0, 0, 0, 0, 0, 0, 0, 0, 0, 0, 0, 0, 0, 0, 0, 0, 0, 0, 0, 0, 0, 0, 0, 0, 0, 0, 0, 0, 3, 0, 0, 0, 0, 0, 0, 0, 0, 0, 0, 0, 0, 0, 0, 0, 0, 0, 0, 0, 0, 0, 0, 0, 0, 0, 0, 0, 0, 0, 0, 0, 0, 0, 0, 0, 0, 0, 0, 0, 0, 0, 0, 0, 0, 0])
_uv = me_cube.uv_layers.new(name='UVMap')
_uv.uv.foreach_set('vector', [0.375, 0.75, 0.25, 0.75, 0.25, 0.6667, 0.375, 0.6667, 0.375, 0.6704, 0.2882, 0.6704, 0.2906, 0.7267, 0.375, 0.7267, 0.375, 0.6667, 0.4113, 0.6667, 0.3871, 0.6689, 0.3817, 0.6696, 0.375, 0.6704, 0.4855, 0.6667, 0.4849, 0.6667, 0.625, 0.6667, 0.625, 0.75, 0.375, 0.75, 0.375, 0.7267, 0.3902, 0.7272, 0.4245, 0.7271, 0.4589, 0.7258, 0.4909, 0.7234, 0.5166, 0.72, 0.5184, 0.7197, 0.5398, 0.7149, 0.5545, 0.7091, 0.5627, 0.7027, 0.5647, 0.696, 0.5611, 0.6894, 0.5528, 0.6831, 0.5407, 0.6775, 0.5252, 0.6728, 0.5067, 0.6692, 0.5311, 0.4092, 0.5311, 0.4658, 0.5311, 0.4658, 0.5311, 0.4092, 0.375, 0.5233, 0.375, 0.5, 0.625, 0.5, 0.625, 0.5833, 0.4849, 0.5833, 0.4855, 0.5833, 0.5067, 0.5808, 0.5252, 0.5772, 0.5407, 0.5725, 0.5528, 0.5669, 0.5611, 0.5606, 0.5647, 0.554, 0.5627, 0.5473, 0.5545, 0.5409, 0.5398, 0.5351, 0.5184, 0.5303, 0.4909, 0.5266, 0.4589, 0.5242, 0.4245, 0.523, 0.3902, 0.5228, 0.4113, 0.5833, 0.375, 0.5833, 0.375, 0.5796, 0.3871, 0.5811, 0.375, 0.6667, 0.375, 0.5833, 0.4113, 0.5833, 0.4124, 0.5834, 0.438, 0.5844, 0.4627, 0.5843, 0.4849, 0.5833, 0.625, 0.5833, 0.625, 0.6667, 0.4849, 0.6667, 0.4627, 0.6657, 0.438, 0.6656, 0.4124, 0.6666, 0.4113, 0.6667, 0.375, 0.5796, 0.375, 0.5833, 0.25, 0.5833, 0.25, 0.5, 0.375, 0.5, 0.375, 0.5233, 0.2908, 0.5233, 0.2883, 0.5796, 0.25, 0.5833, 0.375, 0.5833, 0.375, 0.6667, 0.25, 0.6667, 0.6315, 0.6667, 0.75, 0.6667, 0.75, 0.6667, 0.6315, 0.6667, 0.625, 0.6633, 0.625, 0.664, 0.625, 0.664, 0.625, 0.6633, 0.6315, 0.5833, 0.6315, 0.5833, 0.6315, 0.5833, 0.6315, 0.5833, 0.625, 0.5833, 0.75, 0.5833, 0.75, 0.6667, 0.625, 0.6667, 0.625, 0.5, 0.75, 0.5, 0.75, 0.5833, 0.625, 0.5833, 0.4089, 0.7622, 0.5911, 0.7622, 0.5911, 0.7622, 0.4089, 0.7622, 0.625, 0.6667, 0.75, 0.6667, 0.75, 0.75, 0.625, 0.75, 0.625, 0.586, 0.625, 0.664, 0.625, 0.6667, 0.625, 0.5833, 0.625, 0.6633, 0.625, 0.5867, 0.625, 0.5833, 0.625, 0.6667, 0.625, 0.664, 0.625, 0.6633, 0.625, 0.6667, 0.625, 0.6667, 0.625, 0.5867, 0.625, 0.586, 0.625, 0.5833, 0.625, 0.5833, 0.625, 0.664, 0.625, 0.586, 0.625, 0.5867, 0.625, 0.6633, 0.625, 0.664, 0.625, 0.586, 0.625, 0.586, 0.625, 0.664, 0.625, 0.586, 0.625, 0.5867, 0.625, 0.5867, 0.625, 0.586, 0.625, 0.5867, 0.625, 0.6633, 0.625, 0.6633, 0.625, 0.5867, 0.75, 0.5833, 0.6315, 0.5833, 0.625, 0.5833, 0.75, 0.5833, 0.6315, 0.6667, 0.75, 0.6667, 0.75, 0.6667, 0.625, 0.6667, 0.6315, 0.5833, 0.75, 0.5833, 0.75, 0.5833, 0.625, 0.5833, 0.75, 0.6667, 0.6315, 0.6667, 0.625, 0.6667, 0.75, 0.6667, 0.6315, 0.6667, 0.6315, 0.6667, 0.625, 0.6667, 0.625, 0.6667, 0.6315, 0.5833, 0.6315, 0.5833, 0.625, 0.5833, 0.625, 0.5833, 0.75, 0.6667, 0.6315, 0.6667, 0.6315, 0.6667, 0.75, 0.6667, 0.6315, 0.5833, 0.75, 0.5833, 0.75, 0.5833, 0.6315, 0.5833, 0.75, 0.6667, 0.6315, 0.6667, 0.6315, 0.6667, 0.75, 0.6667, 0.6315, 0.6667, 0.6315, 0.6667, 0.6315, 0.6667, 0.6315, 0.6667, 0.75, 0.5833, 0.6315, 0.5833, 0.6315, 0.5833, 0.75, 0.5833, 0.6315, 0.5833, 0.75, 0.5833, 0.75, 0.5833, 0.6315, 0.5833, 0.5911, 0.7622, 0.4089, 0.7622, 0.375, 0.75, 0.625, 0.75, 0.4089, 0.7622, 0.4089, 0.875, 0.375, 0.875, 0.375, 0.75, 0.5911, 0.875, 0.5911, 0.7622, 0.625, 0.75, 0.625, 0.875, 0.4089, 0.7622, 0.5911, 0.7622, 0.5911, 0.875, 0.4089, 0.875, 0.4089, 0.875, 0.4089, 0.7622, 0.4089, 0.7622, 0.4089, 0.875, 0.5911, 0.7622, 0.5911, 0.875, 0.5911, 0.875, 0.5911, 0.7622, 0.4089, 0.875, 0.4089, 0.875, 0.4089, 0.7622, 0.4089, 0.7622, 0.4089, 0.875, 0.4089, 0.7622, 0.4089, 0.7622, 0.4089, 0.875, 0.4089, 0.875, 0.4089, 0.875, 0.4089, 0.875, 0.4089, 0.875, 0.4089, 0.7622, 0.4089, 0.875, 0.4089, 0.875, 0.4089, 0.7622, 0.4089, 0.7622, 0.4089, 0.7622, 0.4089, 0.7622, 0.4089, 0.7622, 0.4089, 0.875, 0.4089, 0.7622, 0.4089, 0.7622, 0.4089, 0.875, 0.4089, 0.875, 0.4089, 0.875, 0.4089, 0.7622, 0.4089, 0.7622, 0.4089, 0.875, 0.4089, 0.7622, 0.4089, 0.7622, 0.4089, 0.875, 0.4089, 0.7622, 0.4089, 0.875, 0.4089, 0.875, 0.4089, 0.7622, 0.4089, 0.875, 0.4089, 0.7622, 0.4089, 0.7622, 0.4089, 0.875, 0.4089, 0.875, 0.4089, 0.875, 0.4089, 0.7622, 0.4089, 0.7622, 0.4089, 0.875, 0.4089, 0.7622, 0.4089, 0.7622, 0.4089, 0.875, 0.4089, 0.7622, 0.4089, 0.875, 0.4089, 0.875, 0.4089, 0.7622, 0.4089, 0.875, 0.4089, 0.7622, 0.4089, 0.7622, 0.4089, 0.875, 0.4089, 0.875, 0.4089, 0.875, 0.4089, 0.7622, 0.4089, 0.7622, 0.4089, 0.875, 0.4089, 0.7622, 0.4089, 0.7622, 0.4089, 0.875, 0.4089, 0.7622, 0.4089, 0.875, 0.4089, 0.875, 0.4089, 0.7622, 0.4089, 0.875, 0.4089, 0.7622, 0.4089, 0.7622, 0.4089, 0.875, 0.4089, 0.875, 0.4089, 0.875, 0.4089, 0.7622, 0.4089, 0.7622, 0.4089, 0.875, 0.4089, 0.7622, 0.4089, 0.7622, 0.4089, 0.875, 0.4089, 0.7622, 0.4089, 0.875, 0.4089, 0.875, 0.4089, 0.7622, 0.4089, 0.875, 0.4089, 0.7622, 0.4089, 0.7622, 0.4089, 0.875, 0.4089, 0.875, 0.4089, 0.875, 0.4089, 0.7622, 0.4089, 0.7622, 0.4089, 0.875, 0.4089, 0.7622, 0.4089, 0.7622, 0.4089, 0.875, 0.4089, 0.7622, 0.4089, 0.875, 0.4089, 0.875, 0.4089, 0.7622, 0.4089, 0.875, 0.4089, 0.7622, 0.4089, 0.7622, 0.4089, 0.875, 0.4089, 0.875, 0.4089, 0.875, 0.4089, 0.7622, 0.4089, 0.7622, 0.4089, 0.875, 0.4089, 0.7622, 0.4089, 0.7622, 0.4089, 0.875, 0.4089, 0.7622, 0.4089, 0.875, 0.4089, 0.875, 0.4089, 0.7622, 0.4089, 0.875, 0.4089, 0.7622, 0.4089, 0.7622, 0.4089, 0.875, 1.0, 0.5, 1.0, 1.0, 0.9688, 1.0, 0.9688, 0.5, 0.9688, 0.5, 0.9688, 1.0, 0.9375, 1.0, 0.9375, 0.5, 0.9375, 0.5, 0.9375, 1.0, 0.9062, 1.0, 0.9062, 0.5, 0.9062, 0.5, 0.9062, 1.0, 0.875, 1.0, 0.875, 0.5, 0.875, 0.5, 0.875, 1.0, 0.8438, 1.0, 0.8438, 0.5, 0.8438, 0.5, 0.8438, 1.0, 0.8125, 1.0, 0.8125, 0.5, 0.8125, 0.5, 0.8125, 1.0, 0.7812, 1.0, 0.7812, 0.5, 0.7812, 0.5, 0.7812, 1.0, 0.75, 1.0, 0.75, 0.5, 0.75, 0.5, 0.75, 1.0, 0.7188, 1.0, 0.7188, 0.5, 0.7188, 0.5, 0.7188, 1.0, 0.6875, 1.0, 0.6875, 0.5, 0.6875, 0.5, 0.6875, 1.0, 0.6562, 1.0, 0.6562, 0.5, 0.6562, 0.5, 0.6562, 1.0, 0.625, 1.0, 0.625, 0.5, 0.625, 0.5, 0.625, 1.0, 0.5938, 1.0, 0.5938, 0.5, 0.5938, 0.5, 0.5938, 1.0, 0.5625, 1.0, 0.5625, 0.5, 0.5625, 0.5, 0.5625, 1.0, 0.5312, 1.0, 0.5312, 0.5, 0.5312, 0.5, 0.5312, 1.0, 0.5, 1.0, 0.5, 0.5, 0.5, 0.5, 0.5, 1.0, 0.4688, 1.0, 0.4688, 0.5, 0.4688, 0.5, 0.4688, 1.0, 0.4375, 1.0, 0.4375, 0.5, 0.4375, 0.5, 0.4375, 1.0, 0.4062, 1.0, 0.4062, 0.5, 0.4062, 0.5, 0.4062, 1.0, 0.375, 1.0, 0.375, 0.5, 0.375, 0.5, 0.375, 1.0, 0.3438, 1.0, 0.3438, 0.5, 0.3438, 0.5, 0.3438, 1.0, 0.3125, 1.0, 0.3125, 0.5, 0.3125, 0.5, 0.3125, 1.0, 0.2812, 1.0, 0.2812, 0.5, 0.2812, 0.5, 0.2812, 1.0, 0.25, 1.0, 0.25, 0.5, 0.25, 0.5, 0.25, 1.0, 0.2188, 1.0, 0.2188, 0.5, 0.2188, 0.5, 0.2188, 1.0, 0.1875, 1.0, 0.1875, 0.5, 0.1875, 0.5, 0.1875, 1.0, 0.1562, 1.0, 0.1562, 0.5, 0.1562, 0.5, 0.1562, 1.0, 0.125, 1.0, 0.125, 0.5, 0.125, 0.5, 0.125, 1.0, 0.09375, 1.0, 0.09375, 0.5, 0.09375, 0.5, 0.09375, 1.0, 0.0625, 1.0, 0.0625, 0.5, 0.1738, 0.06602, 0.2112, 0.05469, 0.2112, 0.05469, 0.1738, 0.06602, 0.0625, 0.5, 0.0625, 1.0, 0.03125, 1.0, 0.03125, 0.5, 0.03125, 0.5, 0.03125, 1.0, 0.0, 1.0, 0.0, 0.5, 0.7032, 0.4854, 0.75, 0.49, 0.7968, 0.4854, 0.8418, 0.4717, 0.8833, 0.4496, 0.9197, 0.4197, 0.9496, 0.3833, 0.9717, 0.3418, 0.9854, 0.2968, 0.99, 0.25, 0.9854, 0.2032, 0.9717, 0.1582, 0.9496, 0.1167, 0.9197, 0.08029, 0.8833, 0.05045, 0.8418, 0.02827, 0.7968, 0.01461, 0.75, 0.01, 0.7032, 0.01461, 0.6582, 0.02827, 0.6167, 0.05045, 0.5803, 0.08029, 0.5504, 0.1167, 0.5283, 0.1582, 0.5146, 0.2032, 0.51, 0.25, 0.5146, 0.2968, 0.5283, 0.3418, 0.5504, 0.3833, 0.5803, 0.4197, 0.6167, 0.4496, 0.6582, 0.4717, 0.25, 0.4491, 0.2889, 0.4453, 0.2968, 0.4854, 0.25, 0.49, 0.2889, 0.4453, 0.3262, 0.434, 0.3418, 0.4717, 0.2968, 0.4854, 0.3262, 0.434, 0.3606, 0.4156, 0.3833, 0.4496, 0.3418, 0.4717, 0.3606, 0.4156, 0.3908, 0.3908, 0.4197, 0.4197, 0.3833, 0.4496, 0.3908, 0.3908, 0.4156, 0.3606, 0.4496, 0.3833, 0.4197, 0.4197, 0.4156, 0.3606, 0.434, 0.3262, 0.4717, 0.3418, 0.4496, 0.3833, 0.434, 0.3262, 0.4453, 0.2888, 0.4854, 0.2968, 0.4717, 0.3418, 0.4453, 0.2888, 0.4491, 0.25, 0.49, 0.25, 0.4854, 0.2968, 0.4491, 0.25, 0.4453, 0.2112, 0.4854, 0.2032, 0.49, 0.25, 0.4453, 0.2112, 0.434, 0.1738, 0.4717, 0.1582, 0.4854, 0.2032, 0.434, 0.1738, 0.4156, 0.1394, 0.4496, 0.1167, 0.4717, 0.1582, 0.4156, 0.1394, 0.3908, 0.1092, 0.4197, 0.08029, 0.4496, 0.1167, 0.3908, 0.1092, 0.3606, 0.08442, 0.3833, 0.05045, 0.4197, 0.08029, 0.3606, 0.08442, 0.3262, 0.06602, 0.3418, 0.02827, 0.3833, 0.05045, 0.3262, 0.06602, 0.2889, 0.05469, 0.2968, 0.01461, 0.3418, 0.02827, 0.2889, 0.05469, 0.25, 0.05086, 0.25, 0.01, 0.2968, 0.01461, 0.25, 0.05086, 0.2112, 0.05469, 0.2032, 0.01461, 0.25, 0.01, 0.2112, 0.05469, 0.1738, 0.06602, 0.1582, 0.02827, 0.2032, 0.01461, 0.1738, 0.06602, 0.1394, 0.08442, 0.1167, 0.05045, 0.1582, 0.02827, 0.1394, 0.08442, 0.1092, 0.1092, 0.08029, 0.08029, 0.1167, 0.05045, 0.1092, 0.1092, 0.08442, 0.1394, 0.05045, 0.1167, 0.08029, 0.08029, 0.08442, 0.1394, 0.06602, 0.1738, 0.02827, 0.1582, 0.05045, 0.1167, 0.06602, 0.1738, 0.05469, 0.2112, 0.01461, 0.2032, 0.02827, 0.1582, 0.05469, 0.2112, 0.05086, 0.25, 0.01, 0.25, 0.01461, 0.2032, 0.05086, 0.25, 0.05469, 0.2888, 0.01461, 0.2968, 0.01, 0.25, 0.05469, 0.2888, 0.06602, 0.3262, 0.02827, 0.3418, 0.01461, 0.2968, 0.06602, 0.3262, 0.08442, 0.3606, 0.05045, 0.3833, 0.02827, 0.3418, 0.08442, 0.3606, 0.1092, 0.3908, 0.08029, 0.4197, 0.05045, 0.3833, 0.1092, 0.3908, 0.1394, 0.4156, 0.1167, 0.4496, 0.08029, 0.4197, 0.1394, 0.4156, 0.1738, 0.434, 0.1582, 0.4717, 0.1167, 0.4496, 0.1738, 0.434, 0.2112, 0.4453, 0.2032, 0.4854, 0.1582, 0.4717, 0.2112, 0.4453, 0.25, 0.4491, 0.25, 0.49, 0.2032, 0.4854, 0.3908, 0.1092, 0.4156, 0.1394, 0.434, 0.1738, 0.4453, 0.2112, 0.4491, 0.25, 0.4453, 0.2888, 0.434, 0.3262, 0.4156, 0.3606, 0.3908, 0.3908, 0.3606, 0.4156, 0.3262, 0.434, 0.2889, 0.4453, 0.25, 0.4491, 0.2112, 0.4453, 0.1738, 0.434, 0.1394, 0.4156, 0.1092, 0.3908, 0.08442, 0.3606, 0.06602, 0.3262, 0.05469, 0.2888, 0.05086, 0.25, 0.05469, 0.2112, 0.06602, 0.1738, 0.08442, 0.1394, 0.1092, 0.1092, 0.1394, 0.08442, 0.1738, 0.06602, 0.2112, 0.05469, 0.25, 0.05086, 0.2889, 0.05469, 0.3262, 0.06602, 0.3606, 0.08442, 0.4156, 0.3606, 0.3908, 0.3908, 0.3908, 0.3908, 0.4156, 0.3606, 0.25, 0.4491, 0.2112, 0.4453, 0.2112, 0.4453, 0.25, 0.4491, 0.1394, 0.08442, 0.1738, 0.06602, 0.1738, 0.06602, 0.1394, 0.08442, 0.434, 0.3262, 0.4156, 0.3606, 0.4156, 0.3606, 0.434, 0.3262, 0.1092, 0.1092, 0.1394, 0.08442, 0.1394, 0.08442, 0.1092, 0.1092, 0.4453, 0.2888, 0.434, 0.3262, 0.434, 0.3262, 0.4453, 0.2888, 0.08442, 0.1394, 0.1092, 0.1092, 0.1092, 0.1092, 0.08442, 0.1394, 0.4491, 0.25, 0.4453, 0.2888, 0.4453, 0.2888, 0.4491, 0.25, 0.06602, 0.1738, 0.08442, 0.1394, 0.08442, 0.1394, 0.06602, 0.1738, 0.4453, 0.2112, 0.4491, 0.25, 0.4491, 0.25, 0.4453, 0.2112, 0.05469, 0.2112, 0.06602, 0.1738, 0.06602, 0.1738, 0.05469, 0.2112, 0.434, 0.1738, 0.4453, 0.2112, 0.4453, 0.2112, 0.434, 0.1738, 0.05086, 0.25, 0.05469, 0.2112, 0.05469, 0.2112, 0.05086, 0.25, 0.4156, 0.1394, 0.434, 0.1738, 0.434, 0.1738, 0.4156, 0.1394, 0.05469, 0.2888, 0.05086, 0.25, 0.05086, 0.25, 0.05469, 0.2888, 0.3908, 0.1092, 0.4156, 0.1394, 0.4156, 0.1394, 0.3908, 0.1092, 0.06602, 0.3262, 0.05469, 0.2888, 0.05469, 0.2888, 0.06602, 0.3262, 0.3606, 0.08442, 0.3908, 0.1092, 0.3908, 0.1092, 0.3606, 0.08442, 0.08442, 0.3606, 0.06602, 0.3262, 0.06602, 0.3262, 0.08442, 0.3606, 0.3262, 0.06602, 0.3606, 0.08442, 0.3606, 0.08442, 0.3262, 0.06602, 0.2889, 0.4453, 0.25, 0.4491, 0.25, 0.4491, 0.2889, 0.4453, 0.1092, 0.3908, 0.08442, 0.3606, 0.08442, 0.3606, 0.1092, 0.3908, 0.2889, 0.05469, 0.3262, 0.06602, 0.3262, 0.06602, 0.2889, 0.05469, 0.3262, 0.434, 0.2889, 0.4453, 0.2889, 0.4453, 0.3262, 0.434, 0.1394, 0.4156, 0.1092, 0.3908, 0.1092, 0.3908, 0.1394, 0.4156, 0.25, 0.05086, 0.2889, 0.05469, 0.2889, 0.05469, 0.25, 0.05086, 0.3606, 0.4156, 0.3262, 0.434, 0.3262, 0.434, 0.3606, 0.4156, 0.1738, 0.434, 0.1394, 0.4156, 0.1394, 0.4156, 0.1738, 0.434, 0.2112, 0.05469, 0.25, 0.05086, 0.25, 0.05086, 0.2112, 0.05469, 0.3908, 0.3908, 0.3606, 0.4156, 0.3606, 0.4156, 0.3908, 0.3908, 0.2112, 0.4453, 0.1738, 0.434, 0.1738, 0.434, 0.2112, 0.4453, 0.4689, 0.4658, 0.5311, 0.4658, 0.625, 0.5, 0.375, 0.5, 0.5311, 0.4658, 0.5311, 0.4092, 0.625, 0.375, 0.625, 0.5, 0.4689, 0.4092, 0.4689, 0.4658, 0.375, 0.5, 0.375, 0.375, 0.5311, 0.4092, 0.4689, 0.4092, 0.375, 0.375, 0.625, 0.375, 0.4689, 0.4092, 0.5311, 0.4092, 0.5311, 0.4658, 0.4689, 0.4658, 0.4689, 0.4092, 0.5311, 0.4092, 0.5311, 0.4092, 0.4689, 0.4092, 0.4689, 0.4658, 0.4689, 0.4092, 0.4689, 0.4092, 0.4689, 0.4658, 0.5311, 0.4658, 0.4689, 0.4658, 0.4689, 0.4658, 0.5311, 0.4658, 1.0, 0.5, 0.9688, 0.5, 0.9688, 0.8208, 0.9987, 0.822, 1.0, 0.822, 0.9688, 0.5, 0.954, 0.5, 0.954, 0.8202, 0.962, 0.8204, 0.9688, 0.8208, 0.546, 0.7926, 0.546, 0.5, 0.5312, 0.5, 0.5312, 0.7922, 0.5312, 0.7922, 0.5312, 0.5, 0.5, 0.5, 0.5, 0.792, 0.5, 0.5, 0.4688, 0.5, 0.4688, 0.7922, 0.5, 0.792, 0.4688, 0.5, 0.4375, 0.5, 0.4375, 0.7931, 0.4688, 0.7922, 0.4375, 0.5, 0.4062, 0.5, 0.4062, 0.7945, 0.4084, 0.7943, 0.4375, 0.7931, 0.4062, 0.5, 0.375, 0.5, 0.375, 0.7973, 0.4062, 0.7945, 0.375, 0.5, 0.3438, 0.5, 0.3438, 0.8004, 0.375, 0.7973, 0.3438, 0.5, 0.3125, 0.5, 0.3125, 0.8037, 0.3438, 0.8004, 0.3125, 0.5, 0.2812, 0.5, 0.2812, 0.8071, 0.3125, 0.8037, 0.2812, 0.5, 0.25, 0.5, 0.25, 0.8104, 0.2812, 0.8071, 0.25, 0.5, 0.2188, 0.5, 0.2188, 0.8135, 0.25, 0.8104, 0.2188, 0.5, 0.1875, 0.5, 0.1875, 0.8164, 0.2188, 0.8135, 0.1875, 0.5, 0.1562, 0.5, 0.1562, 0.8188, 0.1875, 0.8164, 0.1562, 0.5, 0.125, 0.5, 0.125, 0.8207, 0.1562, 0.8188, 0.125, 0.8207, 0.125, 0.5, 0.09375, 0.5, 0.09375, 0.822, 0.09375, 0.822, 0.09375, 0.5, 0.0625, 0.5, 0.0625, 0.822, 0.09289, 0.822, 0.0625, 0.5, 0.03125, 0.5, 0.03125, 0.822, 0.0625, 0.822, 0.03125, 0.5, 0.0, 0.5, 0.0, 0.822, 0.03125, 0.822, 0.8181, 0.4789, 0.7032, 0.4854, 0.75, 0.49, 0.7032, 0.4854, 0.8418, 0.4717, 0.8833, 0.4496, 0.9197, 0.4197, 0.9496, 0.3833, 0.9717, 0.3418, 0.9854, 0.2968, 0.99, 0.25, 0.9854, 0.2032, 0.9717, 0.1582, 0.9496, 0.1167, 0.9197, 0.08029, 0.8833, 0.05045, 0.8418, 0.02827, 0.7968, 0.01461, 0.75, 0.01, 0.7968, 0.01461, 0.8181, 0.02106, 0.9688, 0.8208, 0.9688, 0.5, 1.0, 0.5, 1.0, 0.822, 0.9987, 0.822, 0.954, 0.5, 0.9688, 0.5, 0.9688, 0.8208, 0.954, 0.82, 0.5312, 0.7899, 0.5312, 0.5, 0.546, 0.5, 0.546, 0.79, 0.5, 0.7906, 0.5, 0.5, 0.5312, 0.5, 0.5312, 0.7899, 0.4688, 0.7918, 0.4688, 0.5, 0.5, 0.5, 0.5, 0.7906, 0.4375, 0.7935, 0.4375, 0.5, 0.4688, 0.5, 0.4688, 0.7918, 0.4062, 0.7954, 0.4062, 0.5, 0.4375, 0.5, 0.4375, 0.7935, 0.375, 0.7979, 0.375, 0.5, 0.4062, 0.5, 0.4062, 0.7954, 0.3438, 0.8009, 0.3438, 0.5, 0.375, 0.5, 0.375, 0.7979, 0.3125, 0.8043, 0.3125, 0.5, 0.3438, 0.5, 0.3438, 0.8009, 0.2812, 0.8078, 0.2812, 0.5, 0.3125, 0.5, 0.3125, 0.8043, 0.25, 0.811, 0.25, 0.5, 0.2812, 0.5, 0.2812, 0.8078, 0.2188, 0.8139, 0.2188, 0.5, 0.25, 0.5, 0.25, 0.811, 0.1875, 0.8166, 0.1875, 0.5, 0.2188, 0.5, 0.2188, 0.8139, 0.1562, 0.8189, 0.1562, 0.5, 0.1875, 0.5, 0.1875, 0.8166, 0.125, 0.8207, 0.125, 0.5, 0.1562, 0.5, 0.1562, 0.8189, 0.09375, 0.822, 0.09375, 0.5, 0.125, 0.5, 0.125, 0.8207, 0.0625, 0.822, 0.0625, 0.5, 0.09375, 0.5, 0.09375, 0.822, 0.09289, 0.822, 0.03125, 0.822, 0.03125, 0.5, 0.0625, 0.5, 0.0625, 0.822, 0.0, 0.822, 0.0, 0.5, 0.03125, 0.5, 0.03125, 0.822, 0.6819, 0.02106, 0.7032, 0.01461, 0.75, 0.01, 0.7032, 0.01461, 0.6582, 0.02827, 0.6167, 0.05045, 0.5803, 0.08029, 0.5504, 0.1167, 0.5283, 0.1582, 0.5146, 0.2032, 0.51, 0.25, 0.5146, 0.2968, 0.5283, 0.3418, 0.5504, 0.3833, 0.5803, 0.4197, 0.6167, 0.4496, 0.6582, 0.4717, 0.7968, 0.4854, 0.75, 0.49, 0.7968, 0.4854, 0.6819, 0.4789, 0.375, 0.75, 0.375, 0.7267, 0.2906, 0.7267, 0.2882, 0.6704, 0.375, 0.6704, 0.375, 0.6667, 0.25, 0.6667, 0.25, 0.75, 0.375, 0.6667, 0.375, 0.6704, 0.3817, 0.6696, 0.3871, 0.6689, 0.4113, 0.6667, 0.4855, 0.6667, 0.5067, 0.6692, 0.5252, 0.6728, 0.5407, 0.6775, 0.5528, 0.6831, 0.5611, 0.6894, 0.5647, 0.696, 0.5627, 0.7027, 0.5545, 0.7091, 0.5398, 0.7149, 0.5184, 0.7197, 0.5166, 0.72, 0.4909, 0.7234, 0.4589, 0.7258, 0.4245, 0.7271, 0.3902, 0.7272, 0.375, 0.7267, 0.375, 0.75, 0.625, 0.75, 0.625, 0.6667, 0.4849, 0.6667, 0.5311, 0.4092, 0.5311, 0.4092, 0.5311, 0.4658, 0.5311, 0.4658, 0.375, 0.5233, 0.3902, 0.5228, 0.4245, 0.523, 0.4589, 0.5242, 0.4909, 0.5266, 0.5184, 0.5303, 0.5398, 0.5351, 0.5545, 0.5409, 0.5627, 0.5473, 0.5647, 0.554, 0.5611, 0.5606, 0.5528, 0.5669, 0.5407, 0.5725, 0.5252, 0.5772, 0.5067, 0.5808, 0.4855, 0.5833, 0.4849, 0.5833, 0.625, 0.5833, 0.625, 0.5, 0.375, 0.5, 0.4113, 0.5833, 0.3871, 0.5811, 0.375, 0.5796, 0.375, 0.5833, 0.375, 0.6667, 0.4113, 0.6667, 0.4124, 0.6666, 0.438, 0.6656, 0.4627, 0.6657, 0.4849, 0.6667, 0.625, 0.6667, 0.625, 0.5833, 0.4849, 0.5833, 0.4627, 0.5843, 0.438, 0.5844, 0.4124, 0.5834, 0.4113, 0.5833, 0.375, 0.5833, 0.375, 0.5796, 0.2883, 0.5796, 0.2908, 0.5233, 0.375, 0.5233, 0.375, 0.5, 0.25, 0.5, 0.25, 0.5833, 0.375, 0.5833, 0.25, 0.5833, 0.25, 0.6667, 0.375, 0.6667, 0.375, 0.5833, 0.6315, 0.6667, 0.6315, 0.6667, 0.75, 0.6667, 0.75, 0.6667, 0.625, 0.6633, 0.625, 0.6633, 0.625, 0.664, 0.625, 0.664, 0.6315, 0.5833, 0.6315, 0.5833, 0.6315, 0.5833, 0.6315, 0.5833, 0.625, 0.5833, 0.625, 0.6667, 0.75, 0.6667, 0.75, 0.5833, 0.625, 0.5, 0.625, 0.5833, 0.75, 0.5833, 0.75, 0.5, 0.4089, 0.7622, 0.4089, 0.7622, 0.5911, 0.7622, 0.5911, 0.7622, 0.625, 0.6667, 0.625, 0.75, 0.75, 0.75, 0.75, 0.6667, 0.625, 0.586, 0.625, 0.5833, 0.625, 0.6667, 0.625, 0.664, 0.625, 0.6633, 0.625, 0.6667, 0.625, 0.5833, 0.625, 0.5867, 0.625, 0.664, 0.625, 0.6667, 0.625, 0.6667, 0.625, 0.6633, 0.625, 0.5867, 0.625, 0.5833, 0.625, 0.5833, 0.625, 0.586, 0.625, 0.664, 0.625, 0.6633, 0.625, 0.5867, 0.625, 0.586, 0.625, 0.664, 0.625, 0.664, 0.625, 0.586, 0.625, 0.586, 0.625, 0.586, 0.625, 0.586, 0.625, 0.5867, 0.625, 0.5867, 0.625, 0.5867, 0.625, 0.5867, 0.625, 0.6633, 0.625, 0.6633, 0.75, 0.5833, 0.75, 0.5833, 0.625, 0.5833, 0.6315, 0.5833, 0.6315, 0.6667, 0.625, 0.6667, 0.75, 0.6667, 0.75, 0.6667, 0.6315, 0.5833, 0.625, 0.5833, 0.75, 0.5833, 0.75, 0.5833, 0.75, 0.6667, 0.75, 0.6667, 0.625, 0.6667, 0.6315, 0.6667, 0.6315, 0.6667, 0.625, 0.6667, 0.625, 0.6667, 0.6315, 0.6667, 0.6315, 0.5833, 0.625, 0.5833, 0.625, 0.5833, 0.6315, 0.5833, 0.75, 0.6667, 0.75, 0.6667, 0.6315, 0.6667, 0.6315, 0.6667, 0.6315, 0.5833, 0.6315, 0.5833, 0.75, 0.5833, 0.75, 0.5833, 0.75, 0.6667, 0.75, 0.6667, 0.6315, 0.6667, 0.6315, 0.6667, 0.6315, 0.6667, 0.6315, 0.6667, 0.6315, 0.6667, 0.6315, 0.6667, 0.75, 0.5833, 0.75, 0.5833, 0.6315, 0.5833, 0.6315, 0.5833, 0.6315, 0.5833, 0.6315, 0.5833, 0.75, 0.5833, 0.75, 0.5833, 0.5911, 0.7622, 0.625, 0.75, 0.375, 0.75, 0.4089, 0.7622, 0.4089, 0.7622, 0.375, 0.75, 0.375, 0.875, 0.4089, 0.875, 0.5911, 0.875, 0.625, 0.875, 0.625, 0.75, 0.5911, 0.7622, 0.4089, 0.7622, 0.4089, 0.875, 0.5911, 0.875, 0.5911, 0.7622, 0.4089, 0.875, 0.4089, 0.875, 0.4089, 0.7622, 0.4089, 0.7622, 0.5911, 0.7622, 0.5911, 0.7622, 0.5911, 0.875, 0.5911, 0.875, 0.4089, 0.875, 0.4089, 0.7622, 0.4089, 0.7622, 0.4089, 0.875, 0.4089, 0.875, 0.4089, 0.875, 0.4089, 0.7622, 0.4089, 0.7622, 0.4089, 0.7622, 0.4089, 0.7622, 0.4089, 0.875, 0.4089, 0.875, 0.4089, 0.7622, 0.4089, 0.7622, 0.4089, 0.7622, 0.4089, 0.7622, 0.4089, 0.875, 0.4089, 0.875, 0.4089, 0.7622, 0.4089, 0.7622, 0.4089, 0.875, 0.4089, 0.7622, 0.4089, 0.7622, 0.4089, 0.875, 0.4089, 0.875, 0.4089, 0.875, 0.4089, 0.7622, 0.4089, 0.7622, 0.4089, 0.7622, 0.4089, 0.7622, 0.4089, 0.875, 0.4089, 0.875, 0.4089, 0.875, 0.4089, 0.875, 0.4089, 0.7622, 0.4089, 0.7622, 0.4089, 0.875, 0.4089, 0.7622, 0.4089, 0.7622, 0.4089, 0.875, 0.4089, 0.875, 0.4089, 0.875, 0.4089, 0.7622, 0.4089, 0.7622, 0.4089, 0.7622, 0.4089, 0.7622, 0.4089, 0.875, 0.4089, 0.875, 0.4089, 0.875, 0.4089, 0.875, 0.4089, 0.7622, 0.4089, 0.7622, 0.4089, 0.875, 0.4089, 0.7622, 0.4089, 0.7622, 0.4089, 0.875, 0.4089, 0.875, 0.4089, 0.875, 0.4089, 0.7622, 0.4089, 0.7622, 0.4089, 0.7622, 0.4089, 0.7622, 0.4089, 0.875, 0.4089, 0.875, 0.4089, 0.875, 0.4089, 0.875, 0.4089, 0.7622, 0.4089, 0.7622, 0.4089, 0.875, 0.4089, 0.7622, 0.4089, 0.7622, 0.4089, 0.875, 0.4089, 0.875, 0.4089, 0.875, 0.4089, 0.7622, 0.4089, 0.7622, 0.4089, 0.7622, 0.4089, 0.7622, 0.4089, 0.875, 0.4089, 0.875, 0.4089, 0.875, 0.4089, 0.875, 0.4089, 0.7622, 0.4089, 0.7622, 0.4089, 0.875, 0.4089, 0.7622, 0.4089, 0.7622, 0.4089, 0.875, 0.4089, 0.875, 0.4089, 0.875, 0.4089, 0.7622, 0.4089, 0.7622, 0.4089, 0.7622, 0.4089, 0.7622, 0.4089, 0.875, 0.4089, 0.875, 0.4089, 0.875, 0.4089, 0.875, 0.4089, 0.7622, 0.4089, 0.7622, 0.4089, 0.875, 0.4089, 0.7622, 0.4089, 0.7622, 0.4089, 0.875, 0.4089, 0.875, 0.4089, 0.875, 0.4089, 0.7622, 0.4089, 0.7622, 0.4089, 0.7622, 0.4089, 0.7622, 0.4089, 0.875, 0.4089, 0.875, 0.4089, 0.875, 0.4089, 0.875, 0.4089, 0.7622, 0.4089, 0.7622, 1.0, 0.5, 0.9688, 0.5, 0.9688, 1.0, 1.0, 1.0, 0.9688, 0.5, 0.9375, 0.5, 0.9375, 1.0, 0.9688, 1.0, 0.9375, 0.5, 0.9062, 0.5, 0.9062, 1.0, 0.9375, 1.0, 0.9062, 0.5, 0.875, 0.5, 0.875, 1.0, 0.9062, 1.0, 0.875, 0.5, 0.8438, 0.5, 0.8438, 1.0, 0.875, 1.0, 0.8438, 0.5, 0.8125, 0.5, 0.8125, 1.0, 0.8438, 1.0, 0.8125, 0.5, 0.7812, 0.5, 0.7812, 1.0, 0.8125, 1.0, 0.7812, 0.5, 0.75, 0.5, 0.75, 1.0, 0.7812, 1.0, 0.75, 0.5, 0.7188, 0.5, 0.7188, 1.0, 0.75, 1.0, 0.7188, 0.5, 0.6875, 0.5, 0.6875, 1.0, 0.7188, 1.0, 0.6875, 0.5, 0.6562, 0.5, 0.6562, 1.0, 0.6875, 1.0, 0.6562, 0.5, 0.625, 0.5, 0.625, 1.0, 0.6562, 1.0, 0.625, 0.5, 0.5938, 0.5, 0.5938, 1.0, 0.625, 1.0, 0.5938, 0.5, 0.5625, 0.5, 0.5625, 1.0, 0.5938, 1.0, 0.5625, 0.5, 0.5312, 0.5, 0.5312, 1.0, 0.5625, 1.0, 0.5312, 0.5, 0.5, 0.5, 0.5, 1.0, 0.5312, 1.0, 0.5, 0.5, 0.4688, 0.5, 0.4688, 1.0, 0.5, 1.0, 0.4688, 0.5, 0.4375, 0.5, 0.4375, 1.0, 0.4688, 1.0, 0.4375, 0.5, 0.4062, 0.5, 0.4062, 1.0, 0.4375, 1.0, 0.4062, 0.5, 0.375, 0.5, 0.375, 1.0, 0.4062, 1.0, 0.375, 0.5, 0.3438, 0.5, 0.3438, 1.0, 0.375, 1.0, 0.3438, 0.5, 0.3125, 0.5, 0.3125, 1.0, 0.3438, 1.0, 0.3125, 0.5, 0.2812, 0.5, 0.2812, 1.0, 0.3125, 1.0, 0.2812, 0.5, 0.25, 0.5, 0.25, 1.0, 0.2812, 1.0, 0.25, 0.5, 0.2188, 0.5, 0.2188, 1.0, 0.25, 1.0, 0.2188, 0.5, 0.1875, 0.5, 0.1875, 1.0, 0.2188, 1.0, 0.1875, 0.5, 0.1562, 0.5, 0.1562, 1.0, 0.1875, 1.0, 0.1562, 0.5, 0.125, 0.5, 0.125, 1.0, 0.1562, 1.0, 0.125, 0.5, 0.09375, 0.5, 0.09375, 1.0, 0.125, 1.0, 0.09375, 0.5, 0.0625, 0.5, 0.0625, 1.0, 0.09375, 1.0, 0.1738, 0.06602, 0.1738, 0.06602, 0.2112, 0.05469, 0.2112, 0.05469, 0.0625, 0.5, 0.03125, 0.5, 0.03125, 1.0, 0.0625, 1.0, 0.03125, 0.5, 0.0, 0.5, 0.0, 1.0, 0.03125, 1.0, 0.7032, 0.4854, 0.6582, 0.4717, 0.6167, 0.4496, 0.5803, 0.4197, 0.5504, 0.3833, 0.5283, 0.3418, 0.5146, 0.2968, 0.51, 0.25, 0.5146, 0.2032, 0.5283, 0.1582, 0.5504, 0.1167, 0.5803, 0.08029, 0.6167, 0.05045, 0.6582, 0.02827, 0.7032, 0.01461, 0.75, 0.01, 0.7968, 0.01461, 0.8418, 0.02827, 0.8833, 0.05045, 0.9197, 0.08029, 0.9496, 0.1167, 0.9717, 0.1582, 0.9854, 0.2032, 0.99, 0.25, 0.9854, 0.2968, 0.9717, 0.3418, 0.9496, 0.3833, 0.9197, 0.4197, 0.8833, 0.4496, 0.8418, 0.4717, 0.7968, 0.4854, 0.75, 0.49, 0.25, 0.4491, 0.25, 0.49, 0.2968, 0.4854, 0.2889, 0.4453, 0.2889, 0.4453, 0.2968, 0.4854, 0.3418, 0.4717, 0.3262, 0.434, 0.3262, 0.434, 0.3418, 0.4717, 0.3833, 0.4496, 0.3606, 0.4156, 0.3606, 0.4156, 0.3833, 0.4496, 0.4197, 0.4197, 0.3908, 0.3908, 0.3908, 0.3908, 0.4197, 0.4197, 0.4496, 0.3833, 0.4156, 0.3606, 0.4156, 0.3606, 0.4496, 0.3833, 0.4717, 0.3418, 0.434, 0.3262, 0.434, 0.3262, 0.4717, 0.3418, 0.4854, 0.2968, 0.4453, 0.2888, 0.4453, 0.2888, 0.4854, 0.2968, 0.49, 0.25, 0.4491, 0.25, 0.4491, 0.25, 0.49, 0.25, 0.4854, 0.2032, 0.4453, 0.2112, 0.4453, 0.2112, 0.4854, 0.2032, 0.4717, 0.1582, 0.434, 0.1738, 0.434, 0.1738, 0.4717, 0.1582, 0.4496, 0.1167, 0.4156, 0.1394, 0.4156, 0.1394, 0.4496, 0.1167, 0.4197, 0.08029, 0.3908, 0.1092, 0.3908, 0.1092, 0.4197, 0.08029, 0.3833, 0.05045, 0.3606, 0.08442, 0.3606, 0.08442, 0.3833, 0.05045, 0.3418, 0.02827, 0.3262, 0.06602, 0.3262, 0.06602, 0.3418, 0.02827, 0.2968, 0.01461, 0.2889, 0.05469, 0.2889, 0.05469, 0.2968, 0.01461, 0.25, 0.01, 0.25, 0.05086, 0.25, 0.05086, 0.25, 0.01, 0.2032, 0.01461, 0.2112, 0.05469, 0.2112, 0.05469, 0.2032, 0.01461, 0.1582, 0.02827, 0.1738, 0.06602, 0.1738, 0.06602, 0.1582, 0.02827, 0.1167, 0.05045, 0.1394, 0.08442, 0.1394, 0.08442, 0.1167, 0.05045, 0.08029, 0.08029, 0.1092, 0.1092, 0.1092, 0.1092, 0.08029, 0.08029, 0.05045, 0.1167, 0.08442, 0.1394, 0.08442, 0.1394, 0.05045, 0.1167, 0.02827, 0.1582, 0.06602, 0.1738, 0.06602, 0.1738, 0.02827, 0.1582, 0.01461, 0.2032, 0.05469, 0.2112, 0.05469, 0.2112, 0.01461, 0.2032, 0.01, 0.25, 0.05086, 0.25, 0.05086, 0.25, 0.01, 0.25, 0.01461, 0.2968, 0.05469, 0.2888, 0.05469, 0.2888, 0.01461, 0.2968, 0.02827, 0.3418, 0.06602, 0.3262, 0.06602, 0.3262, 0.02827, 0.3418, 0.05045, 0.3833, 0.08442, 0.3606, 0.08442, 0.3606, 0.05045, 0.3833, 0.08029, 0.4197, 0.1092, 0.3908, 0.1092, 0.3908, 0.08029, 0.4197, 0.1167, 0.4496, 0.1394, 0.4156, 0.1394, 0.4156, 0.1167, 0.4496, 0.1582, 0.4717, 0.1738, 0.434, 0.1738, 0.434, 0.1582, 0.4717, 0.2032, 0.4854, 0.2112, 0.4453, 0.2112, 0.4453, 0.2032, 0.4854, 0.25, 0.49, 0.25, 0.4491, 0.3908, 0.1092, 0.3606, 0.08442, 0.3262, 0.06602, 0.2889, 0.05469, 0.25, 0.05086, 0.2112, 0.05469, 0.1738, 0.06602, 0.1394, 0.08442, 0.1092, 0.1092, 0.08442, 0.1394, 0.06602, 0.1738, 0.05469, 0.2112, 0.05086, 0.25, 0.05469, 0.2888, 0.06602, 0.3262, 0.08442, 0.3606, 0.1092, 0.3908, 0.1394, 0.4156, 0.1738, 0.434, 0.2112, 0.4453, 0.25, 0.4491, 0.2889, 0.4453, 0.3262, 0.434, 0.3606, 0.4156, 0.3908, 0.3908, 0.4156, 0.3606, 0.434, 0.3262, 0.4453, 0.2888, 0.4491, 0.25, 0.4453, 0.2112, 0.434, 0.1738, 0.4156, 0.1394, 0.4156, 0.3606, 0.4156, 0.3606, 0.3908, 0.3908, 0.3908, 0.3908, 0.25, 0.4491, 0.25, 0.4491, 0.2112, 0.4453, 0.2112, 0.4453, 0.1394, 0.08442, 0.1394, 0.08442, 0.1738, 0.06602, 0.1738, 0.06602, 0.434, 0.3262, 0.434, 0.3262, 0.4156, 0.3606, 0.4156, 0.3606, 0.1092, 0.1092, 0.1092, 0.1092, 0.1394, 0.08442, 0.1394, 0.08442, 0.4453, 0.2888, 0.4453, 0.2888, 0.434, 0.3262, 0.434, 0.3262, 0.08442, 0.1394, 0.08442, 0.1394, 0.1092, 0.1092, 0.1092, 0.1092, 0.4491, 0.25, 0.4491, 0.25, 0.4453, 0.2888, 0.4453, 0.2888, 0.06602, 0.1738, 0.06602, 0.1738, 0.08442, 0.1394, 0.08442, 0.1394, 0.4453, 0.2112, 0.4453, 0.2112, 0.4491, 0.25, 0.4491, 0.25, 0.05469, 0.2112, 0.05469, 0.2112, 0.06602, 0.1738, 0.06602, 0.1738, 0.434, 0.1738, 0.434, 0.1738, 0.4453, 0.2112, 0.4453, 0.2112, 0.05086, 0.25, 0.05086, 0.25, 0.05469, 0.2112, 0.05469, 0.2112, 0.4156, 0.1394, 0.4156, 0.1394, 0.434, 0.1738, 0.434, 0.1738, 0.05469, 0.2888, 0.05469, 0.2888, 0.05086, 0.25, 0.05086, 0.25, 0.3908, 0.1092, 0.3908, 0.1092, 0.4156, 0.1394, 0.4156, 0.1394, 0.06602, 0.3262, 0.06602, 0.3262, 0.05469, 0.2888, 0.05469, 0.2888, 0.3606, 0.08442, 0.3606, 0.08442, 0.3908, 0.1092, 0.3908, 0.1092, 0.08442, 0.3606, 0.08442, 0.3606, 0.06602, 0.3262, 0.06602, 0.3262, 0.3262, 0.06602, 0.3262, 0.06602, 0.3606, 0.08442, 0.3606, 0.08442, 0.2889, 0.4453, 0.2889, 0.4453, 0.25, 0.4491, 0.25, 0.4491, 0.1092, 0.3908, 0.1092, 0.3908, 0.08442, 0.3606, 0.08442, 0.3606, 0.2889, 0.05469, 0.2889, 0.05469, 0.3262, 0.06602, 0.3262, 0.06602, 0.3262, 0.434, 0.3262, 0.434, 0.2889, 0.4453, 0.2889, 0.4453, 0.1394, 0.4156, 0.1394, 0.4156, 0.1092, 0.3908, 0.1092, 0.3908, 0.25, 0.05086, 0.25, 0.05086, 0.2889, 0.05469, 0.2889, 0.05469, 0.3606, 0.4156, 0.3606, 0.4156, 0.3262, 0.434, 0.3262, 0.434, 0.1738, 0.434, 0.1738, 0.434, 0.1394, 0.4156, 0.1394, 0.4156, 0.2112, 0.05469, 0.2112, 0.05469, 0.25, 0.05086, 0.25, 0.05086, 0.3908, 0.3908, 0.3908, 0.3908, 0.3606, 0.4156, 0.3606, 0.4156, 0.2112, 0.4453, 0.2112, 0.4453, 0.1738, 0.434, 0.1738, 0.434, 0.4689, 0.4658, 0.375, 0.5, 0.625, 0.5, 0.5311, 0.4658, 0.5311, 0.4658, 0.625, 0.5, 0.625, 0.375, 0.5311, 0.4092, 0.4689, 0.4092, 0.375, 0.375, 0.375, 0.5, 0.4689, 0.4658, 0.5311, 0.4092, 0.625, 0.375, 0.375, 0.375, 0.4689, 0.4092, 0.4689, 0.4092, 0.4689, 0.4658, 0.5311, 0.4658, 0.5311, 0.4092, 0.4689, 0.4092, 0.4689, 0.4092, 0.5311, 0.4092, 0.5311, 0.4092, 0.4689, 0.4658, 0.4689, 0.4658, 0.4689, 0.4092, 0.4689, 0.4092, 0.5311, 0.4658, 0.5311, 0.4658, 0.4689, 0.4658, 0.4689, 0.4658, 1.0, 0.5, 1.0, 0.822, 0.9987, 0.822, 0.9688, 0.8208, 0.9688, 0.5, 0.9688, 0.5, 0.9688, 0.8208, 0.962, 0.8204, 0.954, 0.8202, 0.954, 0.5, 0.546, 0.7926, 0.5312, 0.7922, 0.5312, 0.5, 0.546, 0.5, 0.5312, 0.7922, 0.5, 0.792, 0.5, 0.5, 0.5312, 0.5, 0.5, 0.5, 0.5, 0.792, 0.4688, 0.7922, 0.4688, 0.5, 0.4688, 0.5, 0.4688, 0.7922, 0.4375, 0.7931, 0.4375, 0.5, 0.4375, 0.5, 0.4375, 0.7931, 0.4084, 0.7943, 0.4062, 0.7945, 0.4062, 0.5, 0.4062, 0.5, 0.4062, 0.7945, 0.375, 0.7973, 0.375, 0.5, 0.375, 0.5, 0.375, 0.7973, 0.3438, 0.8004, 0.3438, 0.5, 0.3438, 0.5, 0.3438, 0.8004, 0.3125, 0.8037, 0.3125, 0.5, 0.3125, 0.5, 0.3125, 0.8037, 0.2812, 0.8071, 0.2812, 0.5, 0.2812, 0.5, 0.2812, 0.8071, 0.25, 0.8104, 0.25, 0.5, 0.25, 0.5, 0.25, 0.8104, 0.2188, 0.8135, 0.2188, 0.5, 0.2188, 0.5, 0.2188, 0.8135, 0.1875, 0.8164, 0.1875, 0.5, 0.1875, 0.5, 0.1875, 0.8164, 0.1562, 0.8188, 0.1562, 0.5, 0.1562, 0.5, 0.1562, 0.8188, 0.125, 0.8207, 0.125, 0.5, 0.125, 0.8207, 0.09375, 0.822, 0.09375, 0.5, 0.125, 0.5, 0.09375, 0.822, 0.09289, 0.822, 0.0625, 0.822, 0.0625, 0.5, 0.09375, 0.5, 0.0625, 0.5, 0.0625, 0.822, 0.03125, 0.822, 0.03125, 0.5, 0.03125, 0.5, 0.03125, 0.822, 0.0, 0.822, 0.0, 0.5, 0.8181, 0.4789, 0.8181, 0.02106, 0.7968, 0.01461, 0.75, 0.01, 0.7968, 0.01461, 0.8418, 0.02827, 0.8833, 0.05045, 0.9197, 0.08029, 0.9496, 0.1167, 0.9717, 0.1582, 0.9854, 0.2032, 0.99, 0.25, 0.9854, 0.2968, 0.9717, 0.3418, 0.9496, 0.3833, 0.9197, 0.4197, 0.8833, 0.4496, 0.8418, 0.4717, 0.7032, 0.4854, 0.75, 0.49, 0.7032, 0.4854, 0.9688, 0.8208, 0.9987, 0.822, 1.0, 0.822, 1.0, 0.5, 0.9688, 0.5, 0.954, 0.5, 0.954, 0.82, 0.9688, 0.8208, 0.9688, 0.5, 0.5312, 0.7899, 0.546, 0.79, 0.546, 0.5, 0.5312, 0.5, 0.5, 0.7906, 0.5312, 0.7899, 0.5312, 0.5, 0.5, 0.5, 0.4688, 0.7918, 0.5, 0.7906, 0.5, 0.5, 0.4688, 0.5, 0.4375, 0.7935, 0.4688, 0.7918, 0.4688, 0.5, 0.4375, 0.5, 0.4062, 0.7954, 0.4375, 0.7935, 0.4375, 0.5, 0.4062, 0.5, 0.375, 0.7979, 0.4062, 0.7954, 0.4062, 0.5, 0.375, 0.5, 0.3438, 0.8009, 0.375, 0.7979, 0.375, 0.5, 0.3438, 0.5, 0.3125, 0.8043, 0.3438, 0.8009, 0.3438, 0.5, 0.3125, 0.5, 0.2812, 0.8078, 0.3125, 0.8043, 0.3125, 0.5, 0.2812, 0.5, 0.25, 0.811, 0.2812, 0.8078, 0.2812, 0.5, 0.25, 0.5, 0.2188, 0.8139, 0.25, 0.811, 0.25, 0.5, 0.2188, 0.5, 0.1875, 0.8166, 0.2188, 0.8139, 0.2188, 0.5, 0.1875, 0.5, 0.1562, 0.8189, 0.1875, 0.8166, 0.1875, 0.5, 0.1562, 0.5, 0.125, 0.8207, 0.1562, 0.8189, 0.1562, 0.5, 0.125, 0.5, 0.09375, 0.822, 0.125, 0.8207, 0.125, 0.5, 0.09375, 0.5, 0.0625, 0.822, 0.09289, 0.822, 0.09375, 0.822, 0.09375, 0.5, 0.0625, 0.5, 0.03125, 0.822, 0.0625, 0.822, 0.0625, 0.5, 0.03125, 0.5, 0.0, 0.822, 0.03125, 0.822, 0.03125, 0.5, 0.0, 0.5, 0.6819, 0.02106, 0.6819, 0.4789, 0.7968, 0.4854, 0.75, 0.49, 0.7968, 0.4854, 0.6582, 0.4717, 0.6167, 0.4496, 0.5803, 0.4197, 0.5504, 0.3833, 0.5283, 0.3418, 0.5146, 0.2968, 0.51, 0.25, 0.5146, 0.2032, 0.5283, 0.1582, 0.5504, 0.1167, 0.5803, 0.08029, 0.6167, 0.05045, 0.6582, 0.02827, 0.7032, 0.01461, 0.75, 0.01, 0.7032, 0.01461])
me_cube.materials.append(mat_material)
me_cube.materials.append(mat_material_001)
me_cube.materials.append(mat_material_002)
me_cube.materials.append(mat_material_003)
me_cube.materials.append(mat_material_006)
me_cube.use_mirror_vertex_groups = False
me_cube.update()

# ---- objects
ob_cylinder_001 = bpy.data.objects.new('Cylinder.001', me_cylinder_002)
ob_plane = bpy.data.objects.new('Plane', me_plane)
ob_cube = bpy.data.objects.new('Cube', me_cube)
ob_light = bpy.data.objects.new('Light', light_light)
ob_camera = bpy.data.objects.new('Camera', cam_camera)
ob_light_001 = bpy.data.objects.new('Light.001', light_light_001)
ob_camera_001 = bpy.data.objects.new('Camera.001', cam_camera_001)

# ---- transforms, parenting, visibility, modifiers, constraints
ob_cylinder_001.location = (0.88, -1.347, -0.07188)
ob_cylinder_001.rotation_euler = (-0.0, 1.571, 0.0)
ob_cylinder_001.scale = (0.4514, 0.4514, 0.1621)
_m = ob_cylinder_001.modifiers.new('Mirror', 'MIRROR')
_m.use_axis = (True, True, False)
_m.mirror_object = ob_cube
ob_plane.location = (0.0, 0.0, -0.5314)
ob_plane.scale = (35.1, 35.1, 35.1)
ob_cube.location = (0.0, 0.0, 0.0)
ob_cube.lock_rotations_4d = False
ob_cube.empty_display_type = 'ARROWS'
ob_cube.lineart.crease_threshold = 0.0
ob_light.location = (4.076, 1.005, 5.904)
ob_light.rotation_euler = (0.6503, 0.05522, 1.866)
ob_light.lock_rotations_4d = False
ob_light.empty_display_type = 'ARROWS'
ob_light.color = (0.0, 0.0, 0.0, 0.0)
ob_light.lineart.crease_threshold = 0.0
ob_camera.location = (7.359, -6.926, 2.74)
ob_camera.rotation_euler = (1.109, 0.0, 0.8149)
ob_camera.lock_rotations_4d = False
ob_camera.empty_display_type = 'ARROWS'
ob_camera.color = (0.0, 0.0, 0.0, 0.0)
ob_camera.display_type = 'WIRE'
ob_camera.lineart.crease_threshold = 0.0
ob_light_001.location = (-11.02, -9.309, 5.904)
ob_light_001.rotation_euler = (0.6503, 0.05522, 1.866)
ob_light_001.lock_rotations_4d = False
ob_light_001.empty_display_type = 'ARROWS'
ob_light_001.color = (0.0, 0.0, 0.0, 0.0)
ob_light_001.lineart.crease_threshold = 0.0
ob_camera_001.location = (6.743, 8.866, 0.5272)
ob_camera_001.rotation_euler = (1.109, -0.0, 2.322)
ob_camera_001.lock_rotations_4d = False
ob_camera_001.empty_display_type = 'ARROWS'
ob_camera_001.color = (0.0, 0.0, 0.0, 0.0)
ob_camera_001.display_type = 'WIRE'
ob_camera_001.lineart.crease_threshold = 0.0

# ---- collection membership
scene.collection.objects.link(ob_cylinder_001)
scene.collection.objects.link(ob_plane)
col_collection.objects.link(ob_cube)
col_collection.objects.link(ob_light)
col_collection.objects.link(ob_camera)
col_collection.objects.link(ob_light_001)
col_collection.objects.link(ob_camera_001)

# ---- scene / render settings (as saved in the file)
scene.camera = ob_camera_001
scene.frame_start = 1; scene.frame_end = 250; scene.frame_set(1)
scene.render.engine = 'CYCLES'
scene.cycles.sampling_pattern = 'TABULATED_SOBOL'
bpy.context.view_layer.update()
